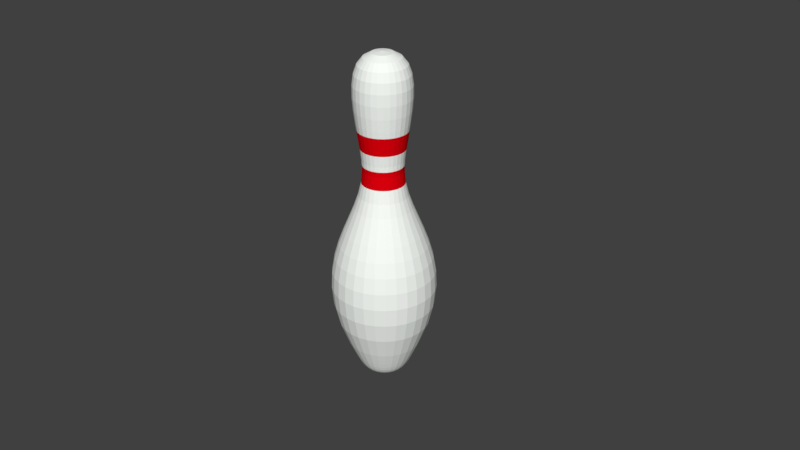 # Source: pin.blend  (saved by Blender 2.77.0; exported with 4.5.12 LTS)
import bpy
from mathutils import Matrix  # noqa: F401  (used for matrix-valued properties, if any)

bpy.ops.wm.read_factory_settings(use_empty=True)
scene = bpy.context.scene
scene.name = 'Scene'

# ---- collections
col_collection_11 = bpy.data.collections.new('Collection 11'); scene.collection.children.link(col_collection_11)

# ---- materials (node trees are filled in below, after node groups)
mat_pin = bpy.data.materials.new('Pin')
mat_pin.alpha_threshold = 0.0
mat_pin.use_transparent_shadow = False
mat_pin.diffuse_color = (0.9652, 1.0, 0.957, 1.0)
mat_pin.roughness = 0.5
mat_stripe = bpy.data.materials.new('Stripe')
mat_stripe.alpha_threshold = 0.0
mat_stripe.use_transparent_shadow = False
mat_stripe.diffuse_color = (0.8, 0.0, 0.004588, 1.0)
mat_stripe.roughness = 0.5

# ---- material node trees

# ---- world
world_world = bpy.data.worlds.new('World'); scene.world = world_world
world_world.color = (0.05088, 0.05088, 0.05088)
world_world.use_sun_shadow = False
world_world.sun_shadow_jitter_overblur = 0.0
world_world.cycles.sampling_method = 'MANUAL'

# ---- meshes
me_mesh = bpy.data.meshes.new('Mesh')
me_mesh.from_pydata([(0.0964, 1.891, -3.327e-07), (0.1847, 1.841, -3.136e-07), (0.2448, 1.764, -2.858e-07), (0.2808, 1.664, -2.523e-07), (0.2969, 1.546, -2.159e-07), (0.2973, 1.414, -1.794e-07), (0.2862, 1.274, -1.456e-07), (0.2676, 1.129, -1.174e-07), (0.2459, 0.9852, -9.748e-08), (0.2251, 0.8462, -8.875e-08), (0.2095, 0.717, -9.4e-08), (0.2158, 0.4522, -1.577e-07), (0.25, 0.3077, -1.919e-07), (0.2994, 0.1656, -2.194e-07), (0.3577, 0.02286, -2.406e-07), (0.4186, -0.1235, -2.561e-07), (0.4758, -0.2764, -2.665e-07), (0.523, -0.439, -2.723e-07), (0.5537, -0.6142, -2.742e-07), (0.5618, -0.8051, -2.727e-07), (0.5408, -1.015, -2.683e-07), (0.4844, -1.246, -2.616e-07), (0.3864, -1.502, -2.533e-07), (0.3465, -1.591, -2.512e-07), (0.3127, -1.665, -2.511e-07), (0.2834, -1.726, -2.522e-07), (0.2571, -1.775, -2.538e-07), (0.2323, -1.813, -2.552e-07), (0.2076, -1.842, -2.556e-07), (0.1814, -1.863, -2.544e-07), (0.1521, -1.877, -2.508e-07), (0.1185, -1.886, -2.441e-07), (0.07882, -1.89, -2.336e-07), (0.0317, -1.892, -2.186e-07), (0.09376, 1.891, 0.02511), (0.1802, 1.841, 0.04348), (0.2389, 1.764, 0.05597), (0.2742, 1.664, 0.06346), (0.2899, 1.546, 0.06681), (0.2903, 1.414, 0.06689), (0.2794, 1.274, 0.06456), (0.2612, 1.129, 0.06071), (0.24, 0.9852, 0.05619), (0.2197, 0.8462, 0.05187), (0.2044, 0.717, 0.04863), (0.1983, 0.6022, 0.04732), (0.2106, 0.4522, 0.04994), (0.244, 0.3077, 0.05704), (0.2923, 0.1656, 0.06731), (0.3494, 0.02286, 0.07944), (0.409, -0.1235, 0.09211), (0.4649, -0.2764, 0.104), (0.511, -0.439, 0.1138), (0.5411, -0.6142, 0.1202), (0.549, -0.8051, 0.1219), (0.5284, -1.015, 0.1175), (0.4733, -1.246, 0.1058), (0.3774, -1.502, 0.0854), (0.3384, -1.591, 0.07712), (0.3053, -1.665, 0.07008), (0.2767, -1.726, 0.06399), (0.251, -1.775, 0.05853), (0.2267, -1.813, 0.05338), (0.2025, -1.842, 0.04823), (0.1769, -1.863, 0.04277), (0.1483, -1.877, 0.0367), (0.1153, -1.886, 0.0297), (0.07656, -1.89, 0.02146), (0.03048, -1.892, 0.01166), (0.08595, 1.891, 0.04912), (0.1667, 1.841, 0.08506), (0.2216, 1.764, 0.1095), (0.2545, 1.664, 0.1241), (0.2692, 1.546, 0.1307), (0.2695, 1.414, 0.1308), (0.2593, 1.274, 0.1263), (0.2424, 1.129, 0.1188), (0.2225, 0.9852, 0.1099), (0.2035, 0.8462, 0.1015), (0.1893, 0.717, 0.09513), (0.1836, 0.6022, 0.09258), (0.195, 0.4522, 0.09769), (0.2263, 0.3077, 0.1116), (0.2714, 0.1656, 0.1317), (0.3247, 0.02286, 0.1554), (0.3803, -0.1235, 0.1802), (0.4326, -0.2764, 0.2035), (0.4757, -0.439, 0.2226), (0.5038, -0.6142, 0.2351), (0.5111, -0.8051, 0.2384), (0.4919, -1.015, 0.2299), (0.4404, -1.246, 0.2069), (0.3508, -1.502, 0.1671), (0.3145, -1.591, 0.1509), (0.2836, -1.665, 0.1371), (0.2568, -1.726, 0.1252), (0.2328, -1.775, 0.1145), (0.2101, -1.813, 0.1044), (0.1875, -1.842, 0.09435), (0.1636, -1.863, 0.08368), (0.1369, -1.877, 0.0718), (0.1061, -1.886, 0.0581), (0.0699, -1.89, 0.04197), (0.02685, -1.892, 0.02281), (0.07333, 1.891, 0.07099), (0.1448, 1.841, 0.1229), (0.1934, 1.764, 0.1582), (0.2225, 1.664, 0.1794), (0.2356, 1.546, 0.1889), (0.2359, 1.414, 0.1891), (0.2269, 1.274, 0.1825), (0.2118, 1.129, 0.1716), (0.1943, 0.9852, 0.1589), (0.1775, 0.8462, 0.1466), (0.1648, 0.717, 0.1375), (0.1598, 0.6022, 0.1338), (0.1699, 0.4522, 0.1412), (0.1976, 0.3077, 0.1613), (0.2375, 0.1656, 0.1903), (0.2847, 0.02286, 0.2246), (0.334, -0.1235, 0.2604), (0.3803, -0.2764, 0.294), (0.4184, -0.439, 0.3217), (0.4433, -0.6142, 0.3398), (0.4498, -0.8051, 0.3445), (0.4328, -1.015, 0.3322), (0.3872, -1.246, 0.2991), (0.3079, -1.502, 0.2414), (0.2757, -1.591, 0.218), (0.2483, -1.665, 0.1981), (0.2246, -1.726, 0.1809), (0.2034, -1.775, 0.1655), (0.1833, -1.813, 0.1509), (0.1633, -1.842, 0.1363), (0.1421, -1.863, 0.1209), (0.1184, -1.877, 0.1038), (0.09119, -1.886, 0.08396), (0.05911, -1.89, 0.06066), (0.02099, -1.892, 0.03296), (0.05644, 1.891, 0.08975), (0.1155, 1.841, 0.1554), (0.1558, 1.764, 0.2001), (0.1799, 1.664, 0.2268), (0.1906, 1.546, 0.2388), (0.1909, 1.414, 0.2391), (0.1834, 1.274, 0.2308), (0.171, 1.129, 0.217), (0.1565, 0.9852, 0.2008), (0.1426, 0.8462, 0.1854), (0.1321, 0.717, 0.1738), (0.1279, 0.6022, 0.1691), (0.1363, 0.4522, 0.1785), (0.1592, 0.3077, 0.2039), (0.1923, 0.1656, 0.2406), (0.2313, 0.02286, 0.2839), (0.2721, -0.1235, 0.3292), (0.3103, -0.2764, 0.3717), (0.3419, -0.439, 0.4068), (0.3625, -0.6142, 0.4296), (0.3678, -0.8051, 0.4356), (0.3538, -1.015, 0.42), (0.3161, -1.246, 0.3781), (0.2505, -1.502, 0.3052), (0.2238, -1.591, 0.2756), (0.2012, -1.665, 0.2505), (0.1816, -1.726, 0.2287), (0.164, -1.775, 0.2092), (0.1474, -1.813, 0.1908), (0.1308, -1.842, 0.1724), (0.1133, -1.863, 0.1529), (0.09374, -1.877, 0.1312), (0.07121, -1.886, 0.1062), (0.04467, -1.89, 0.07669), (0.01315, -1.892, 0.04168), (-0.02438, 1.908, -3.406e-07), (0.03601, 1.891, 0.1046), (0.08018, 1.841, 0.1811), (0.1102, 1.764, 0.2331), (0.1282, 1.664, 0.2643), (0.1363, 1.546, 0.2783), (0.1365, 1.414, 0.2786), (0.1309, 1.274, 0.2689), (0.1216, 1.129, 0.2529), (0.1107, 0.9852, 0.234), (0.1004, 0.8462, 0.2161), (0.09256, 0.717, 0.2025), (0.08943, 0.6022, 0.1971), (0.09572, 0.4522, 0.208), (0.1128, 0.3077, 0.2376), (0.1375, 0.1656, 0.2804), (0.1667, 0.02286, 0.3309), (0.1971, -0.1235, 0.3837), (0.2257, -0.2764, 0.4332), (0.2493, -0.439, 0.474), (0.2647, -0.6142, 0.5007), (0.2687, -0.8051, 0.5076), (0.2582, -1.015, 0.4894), (0.23, -1.246, 0.4406), (0.181, -1.502, 0.3557), (0.1611, -1.591, 0.3212), (0.1442, -1.665, 0.2919), (0.1295, -1.726, 0.2665), (0.1164, -1.775, 0.2438), (0.104, -1.813, 0.2223), (0.0916, -1.842, 0.2009), (0.07849, -1.863, 0.1782), (0.06389, -1.877, 0.1529), (0.04705, -1.886, 0.1237), (0.02722, -1.89, 0.08937), (0.003662, -1.892, 0.04857), (0.01294, 1.891, 0.1149), (0.04024, 1.841, 0.1989), (0.05881, 1.764, 0.256), (0.06994, 1.664, 0.2903), (0.07492, 1.546, 0.3056), (0.07503, 1.414, 0.306), (0.07158, 1.274, 0.2953), (0.06585, 1.129, 0.2777), (0.05913, 0.9852, 0.257), (0.05272, 0.8462, 0.2373), (0.0479, 0.717, 0.2224), (0.04596, 0.6022, 0.2165), (0.04984, 0.4522, 0.2284), (0.0604, 0.3077, 0.2609), (0.07567, 0.1656, 0.3079), (0.09369, 0.02286, 0.3634), (0.1125, -0.1235, 0.4213), (0.1302, -0.2764, 0.4757), (0.1448, -0.439, 0.5206), (0.1543, -0.6142, 0.5498), (0.1568, -0.8051, 0.5575), (0.1503, -1.015, 0.5375), (0.1328, -1.246, 0.4839), (0.1025, -1.502, 0.3906), (0.09024, -1.591, 0.3528), (0.07979, -1.665, 0.3206), (0.07073, -1.726, 0.2927), (0.06261, -1.775, 0.2677), (0.05495, -1.813, 0.2442), (0.0473, -1.842, 0.2206), (0.0392, -1.863, 0.1957), (0.03017, -1.877, 0.1679), (0.01976, -1.886, 0.1359), (0.007511, -1.89, 0.09815), (-0.007049, -1.892, 0.05334), (-0.01175, 1.891, 0.1201), (-0.00252, 1.841, 0.208), (0.003761, 1.764, 0.2677), (0.007525, 1.664, 0.3035), (0.009208, 1.546, 0.3196), (0.009248, 1.414, 0.3199), (0.008081, 1.274, 0.3088), (0.006143, 1.129, 0.2904), (0.00387, 0.9852, 0.2688), (0.0017, 0.8462, 0.2481), (6.848e-05, 0.717, 0.2326), (-0.0005875, 0.6022, 0.2264), (0.0007277, 0.4522, 0.2389), (0.004298, 0.3077, 0.2728), (0.009463, 0.1656, 0.322), (0.01556, 0.02286, 0.38), (0.02193, -0.1235, 0.4406), (0.02791, -0.2764, 0.4975), (0.03284, -0.439, 0.5444), (0.03605, -0.6142, 0.5749), (0.03689, -0.8051, 0.5829), (0.0347, -1.015, 0.5621), (0.0288, -1.246, 0.506), (0.01855, -1.502, 0.4085), (0.01439, -1.591, 0.3689), (0.01086, -1.665, 0.3352), (0.007794, -1.726, 0.3061), (0.005046, -1.775, 0.28), (0.002456, -1.813, 0.2553), (-0.0001314, -1.842, 0.2307), (-0.002873, -1.863, 0.2046), (-0.005926, -1.877, 0.1756), (-0.009447, -1.886, 0.1421), (-0.01359, -1.89, 0.1026), (-0.01852, -1.892, 0.05577), (-0.037, 1.891, 0.1201), (-0.04624, 1.841, 0.208), (-0.05252, 1.764, 0.2677), (-0.05628, 1.664, 0.3035), (-0.05797, 1.546, 0.3196), (-0.05801, 1.414, 0.3199), (-0.05684, 1.274, 0.3088), (-0.0549, 1.129, 0.2904), (-0.05263, 0.9852, 0.2688), (-0.05046, 0.8462, 0.2481), (-0.04883, 0.717, 0.2326), (-0.04817, 0.6022, 0.2264), (-0.04949, 0.4522, 0.2389), (-0.05306, 0.3077, 0.2728), (-0.05822, 0.1656, 0.322), (-0.06432, 0.02286, 0.38), (-0.07069, -0.1235, 0.4406), (-0.07667, -0.2764, 0.4975), (-0.08159, -0.439, 0.5444), (-0.08481, -0.6142, 0.5749), (-0.08565, -0.8051, 0.5829), (-0.08345, -1.015, 0.5621), (-0.07756, -1.246, 0.506), (-0.06731, -1.502, 0.4085), (-0.06315, -1.591, 0.3689), (-0.05961, -1.665, 0.3352), (-0.05655, -1.726, 0.3061), (-0.0538, -1.775, 0.28), (-0.05121, -1.813, 0.2553), (-0.04863, -1.842, 0.2307), (-0.04588, -1.863, 0.2046), (-0.04283, -1.877, 0.1756), (-0.03931, -1.886, 0.1421), (-0.03517, -1.89, 0.1026), (-0.03024, -1.892, 0.05577), (-0.0617, 1.891, 0.1149), (-0.089, 1.841, 0.1989), (-0.1076, 1.764, 0.256), (-0.1187, 1.664, 0.2903), (-0.1237, 1.546, 0.3056), (-0.1238, 1.414, 0.306), (-0.1203, 1.274, 0.2953), (-0.1146, 1.129, 0.2777), (-0.1079, 0.9852, 0.257), (-0.1015, 0.8462, 0.2373), (-0.09665, 0.717, 0.2224), (-0.09471, 0.6022, 0.2165), (-0.0986, 0.4522, 0.2284), (-0.1092, 0.3077, 0.2609), (-0.1244, 0.1656, 0.3079), (-0.1425, 0.02286, 0.3634), (-0.1613, -0.1235, 0.4213), (-0.179, -0.2764, 0.4757), (-0.1935, -0.439, 0.5206), (-0.203, -0.6142, 0.5498), (-0.2055, -0.8051, 0.5575), (-0.199, -1.015, 0.5375), (-0.1816, -1.246, 0.4839), (-0.1513, -1.502, 0.3906), (-0.139, -1.591, 0.3528), (-0.1285, -1.665, 0.3206), (-0.1195, -1.726, 0.2927), (-0.1114, -1.775, 0.2677), (-0.1037, -1.813, 0.2442), (-0.09606, -1.842, 0.2206), (-0.08795, -1.863, 0.1957), (-0.07893, -1.877, 0.1679), (-0.06852, -1.886, 0.1359), (-0.05627, -1.89, 0.09815), (-0.04171, -1.892, 0.05334), (-0.08477, 1.891, 0.1046), (-0.1289, 1.841, 0.1811), (-0.159, 1.764, 0.2331), (-0.177, 1.664, 0.2643), (-0.185, 1.546, 0.2783), (-0.1852, 1.414, 0.2786), (-0.1796, 1.274, 0.2689), (-0.1704, 1.129, 0.2529), (-0.1595, 0.9852, 0.234), (-0.1491, 0.8462, 0.2161), (-0.1413, 0.717, 0.2025), (-0.1382, 0.6022, 0.1971), (-0.1445, 0.4522, 0.208), (-0.1616, 0.3077, 0.2376), (-0.1863, 0.1656, 0.2804), (-0.2154, 0.02286, 0.3309), (-0.2459, -0.1235, 0.3837), (-0.2745, -0.2764, 0.4332), (-0.2981, -0.439, 0.474), (-0.3134, -0.6142, 0.5007), (-0.3175, -0.8051, 0.5076), (-0.307, -1.015, 0.4894), (-0.2788, -1.246, 0.4406), (-0.2297, -1.502, 0.3557), (-0.2098, -1.591, 0.3212), (-0.1929, -1.665, 0.2919), (-0.1783, -1.726, 0.2666), (-0.1651, -1.775, 0.2438), (-0.1527, -1.813, 0.2223), (-0.1404, -1.842, 0.2009), (-0.1272, -1.863, 0.1782), (-0.1126, -1.877, 0.1529), (-0.0958, -1.886, 0.1237), (-0.07598, -1.89, 0.08937), (-0.05242, -1.892, 0.04857), (-0.1052, 1.891, 0.08975), (-0.1643, 1.841, 0.1554), (-0.2045, 1.764, 0.2001), (-0.2286, 1.664, 0.2268), (-0.2394, 1.546, 0.2388), (-0.2396, 1.414, 0.2391), (-0.2322, 1.274, 0.2308), (-0.2198, 1.129, 0.217), (-0.2052, 0.9852, 0.2008), (-0.1913, 0.8462, 0.1854), (-0.1809, 0.717, 0.1738), (-0.1767, 0.6022, 0.1691), (-0.1851, 0.4522, 0.1785), (-0.208, 0.3077, 0.2039), (-0.241, 0.1656, 0.2406), (-0.28, 0.02286, 0.284), (-0.3208, -0.1235, 0.3292), (-0.3591, -0.2764, 0.3717), (-0.3906, -0.439, 0.4068), (-0.4112, -0.6142, 0.4296), (-0.4166, -0.8051, 0.4356), (-0.4025, -1.015, 0.42), (-0.3648, -1.246, 0.3781), (-0.2992, -1.502, 0.3052), (-0.2726, -1.591, 0.2756), (-0.2499, -1.665, 0.2505), (-0.2303, -1.726, 0.2287), (-0.2127, -1.775, 0.2092), (-0.1962, -1.813, 0.1908), (-0.1796, -1.842, 0.1724), (-0.162, -1.863, 0.1529), (-0.1425, -1.877, 0.1312), (-0.12, -1.886, 0.1062), (-0.09343, -1.89, 0.07669), (-0.0619, -1.892, 0.04168), (-0.1221, 1.891, 0.07099), (-0.1936, 1.841, 0.1229), (-0.2422, 1.764, 0.1582), (-0.2713, 1.664, 0.1794), (-0.2843, 1.546, 0.1889), (-0.2846, 1.414, 0.1891), (-0.2756, 1.274, 0.1825), (-0.2606, 1.129, 0.1716), (-0.243, 0.9852, 0.1589), (-0.2262, 0.8462, 0.1466), (-0.2136, 0.717, 0.1375), (-0.2085, 0.6022, 0.1338), (-0.2187, 0.4522, 0.1412), (-0.2463, 0.3077, 0.1613), (-0.2863, 0.1656, 0.1903), (-0.3335, 0.02286, 0.2246), (-0.3828, -0.1235, 0.2604), (-0.4291, -0.2764, 0.294), (-0.4672, -0.439, 0.3217), (-0.4921, -0.6142, 0.3398), (-0.4986, -0.8051, 0.3445), (-0.4816, -1.015, 0.3322), (-0.436, -1.246, 0.2991), (-0.3567, -1.502, 0.2414), (-0.3244, -1.591, 0.218), (-0.2971, -1.665, 0.1981), (-0.2734, -1.726, 0.1809), (-0.2521, -1.775, 0.1655), (-0.2321, -1.813, 0.1509), (-0.212, -1.842, 0.1363), (-0.1908, -1.863, 0.1209), (-0.1672, -1.877, 0.1038), (-0.1399, -1.886, 0.08396), (-0.1079, -1.89, 0.06066), (-0.06975, -1.892, 0.03296), (-0.1347, 1.891, 0.04912), (-0.2154, 1.841, 0.08506), (-0.2703, 1.764, 0.1095), (-0.3032, 1.664, 0.1241), (-0.3179, 1.546, 0.1307), (-0.3183, 1.414, 0.1308), (-0.3081, 1.274, 0.1263), (-0.2911, 1.129, 0.1188), (-0.2713, 0.9852, 0.1099), (-0.2523, 0.8462, 0.1015), (-0.238, 0.717, 0.09513), (-0.2323, 0.6022, 0.09258), (-0.2438, 0.4522, 0.09769), (-0.275, 0.3077, 0.1116), (-0.3201, 0.1656, 0.1317), (-0.3734, 0.02286, 0.1554), (-0.4291, -0.1235, 0.1802), (-0.4814, -0.2764, 0.2035), (-0.5244, -0.439, 0.2226), (-0.5525, -0.6142, 0.2351), (-0.5599, -0.8051, 0.2384), (-0.5407, -1.015, 0.2299), (-0.4892, -1.246, 0.2069), (-0.3996, -1.502, 0.1671), (-0.3632, -1.591, 0.1509), (-0.3323, -1.665, 0.1371), (-0.3056, -1.726, 0.1252), (-0.2815, -1.775, 0.1145), (-0.2589, -1.813, 0.1044), (-0.2363, -1.842, 0.09435), (-0.2123, -1.863, 0.08368), (-0.1856, -1.877, 0.0718), (-0.1549, -1.886, 0.0581), (-0.1187, -1.89, 0.04198), (-0.07561, -1.892, 0.02281), (-0.1425, 1.891, 0.02511), (-0.2289, 1.841, 0.04348), (-0.2877, 1.764, 0.05597), (-0.3229, 1.664, 0.06346), (-0.3387, 1.546, 0.06681), (-0.3391, 1.414, 0.06689), (-0.3281, 1.274, 0.06456), (-0.31, 1.129, 0.06071), (-0.2887, 0.9852, 0.05619), (-0.2684, 0.8462, 0.05187), (-0.2532, 0.717, 0.04863), (-0.247, 0.6022, 0.04732), (-0.2593, 0.4522, 0.04994), (-0.2927, 0.3077, 0.05704), (-0.3411, 0.1656, 0.06731), (-0.3981, 0.02286, 0.07944), (-0.4577, -0.1235, 0.09211), (-0.5137, -0.2764, 0.104), (-0.5598, -0.439, 0.1138), (-0.5899, -0.6142, 0.1202), (-0.5977, -0.8051, 0.1219), (-0.5772, -1.015, 0.1175), (-0.5221, -1.246, 0.1058), (-0.4261, -1.502, 0.0854), (-0.3872, -1.591, 0.07712), (-0.3541, -1.665, 0.07009), (-0.3254, -1.726, 0.06399), (-0.2997, -1.775, 0.05853), (-0.2755, -1.813, 0.05338), (-0.2513, -1.842, 0.04823), (-0.2256, -1.863, 0.04278), (-0.197, -1.877, 0.0367), (-0.1641, -1.886, 0.0297), (-0.1253, -1.89, 0.02146), (-0.07923, -1.892, 0.01166), (-0.1452, 1.891, -3.663e-07), (-0.2335, 1.841, -3.402e-07), (-0.2936, 1.764, -3.737e-07), (-0.3296, 1.664, -4.11e-07), (-0.3457, 1.546, -3.961e-07), (-0.3461, 1.414, -3.663e-07), (-0.3349, 1.274, -3.365e-07), (-0.3164, 1.129, -3.588e-07), (-0.2946, 0.9852, -2.918e-07), (-0.2739, 0.8462, -2.955e-07), (-0.2583, 0.717, -1.8e-07), (-0.252, 0.6022, -1.577e-07), (-0.2646, 0.4522, -5.709e-08), (-0.2987, 0.3077, 9.962e-09), (-0.3481, 0.1656, 1.105e-07), (-0.4065, 0.02286, 1.627e-07), (-0.4674, -0.1235, 1.627e-07), (-0.5246, -0.2764, 2.67e-07), (-0.5717, -0.439, 3.713e-07), (-0.6025, -0.6142, 3.043e-07), (-0.6105, -0.8051, 4.011e-07), (-0.5895, -1.015, 4.682e-07), (-0.5332, -1.246, 5.501e-07), (-0.4351, -1.502, 6.619e-07), (-0.3953, -1.591, 7.364e-07), (-0.3615, -1.665, 7.587e-07), (-0.3322, -1.726, 7.513e-07), (-0.3059, -1.775, 7.513e-07), (-0.2811, -1.813, 7.736e-07), (-0.2563, -1.842, 7.662e-07), (-0.2301, -1.863, 7.811e-07), (-0.2009, -1.877, 7.885e-07), (-0.1672, -1.886, 7.941e-07), (-0.1276, -1.89, 7.923e-07), (-0.08046, -1.892, 7.578e-07), (-0.1425, 1.891, -0.02511), (-0.2289, 1.841, -0.04348), (-0.2877, 1.764, -0.05597), (-0.3229, 1.664, -0.06346), (-0.3387, 1.546, -0.06681), (-0.3391, 1.414, -0.06689), (-0.3281, 1.274, -0.06456), (-0.31, 1.129, -0.06071), (-0.2887, 0.9852, -0.05619), (-0.2684, 0.8462, -0.05187), (-0.2532, 0.717, -0.04863), (-0.247, 0.6022, -0.04732), (-0.2593, 0.4522, -0.04994), (-0.2927, 0.3077, -0.05704), (-0.3411, 0.1656, -0.06731), (-0.3981, 0.02286, -0.07944), (-0.4577, -0.1235, -0.09211), (-0.5137, -0.2764, -0.104), (-0.5598, -0.439, -0.1138), (-0.5899, -0.6142, -0.1202), (-0.5977, -0.8051, -0.1219), (-0.5772, -1.015, -0.1175), (-0.5221, -1.246, -0.1058), (-0.4261, -1.502, -0.08539), (-0.3872, -1.591, -0.07711), (-0.3541, -1.665, -0.07008), (-0.3254, -1.726, -0.06399), (-0.2997, -1.775, -0.05853), (-0.2755, -1.813, -0.05337), (-0.2513, -1.842, -0.04823), (-0.2256, -1.863, -0.04277), (-0.197, -1.877, -0.0367), (-0.1641, -1.886, -0.0297), (-0.1253, -1.89, -0.02146), (-0.07923, -1.892, -0.01166), (-0.1347, 1.891, -0.04912), (-0.2154, 1.841, -0.08506), (-0.2703, 1.764, -0.1095), (-0.3032, 1.664, -0.1241), (-0.3179, 1.546, -0.1307), (-0.3183, 1.414, -0.1308), (-0.3081, 1.274, -0.1263), (-0.2911, 1.129, -0.1188), (-0.2713, 0.9852, -0.1099), (-0.2523, 0.8462, -0.1015), (-0.238, 0.717, -0.09513), (-0.2323, 0.6022, -0.09258), (-0.2438, 0.4522, -0.09769), (-0.275, 0.3077, -0.1116), (-0.3201, 0.1656, -0.1317), (-0.3734, 0.02286, -0.1554), (-0.4291, -0.1235, -0.1802), (-0.4814, -0.2764, -0.2035), (-0.5244, -0.439, -0.2226), (-0.5525, -0.6142, -0.2351), (-0.5599, -0.8051, -0.2384), (-0.5407, -1.015, -0.2299), (-0.4892, -1.246, -0.2069), (-0.3996, -1.502, -0.1671), (-0.3632, -1.591, -0.1509), (-0.3323, -1.665, -0.1371), (-0.3056, -1.726, -0.1252), (-0.2815, -1.775, -0.1145), (-0.2589, -1.813, -0.1044), (-0.2363, -1.842, -0.09435), (-0.2123, -1.863, -0.08368), (-0.1856, -1.877, -0.0718), (-0.1549, -1.886, -0.0581), (-0.1187, -1.89, -0.04197), (-0.07561, -1.892, -0.02281), (-0.1221, 1.891, -0.07099), (-0.1936, 1.841, -0.1229), (-0.2422, 1.764, -0.1582), (-0.2713, 1.664, -0.1794), (-0.2843, 1.546, -0.1889), (-0.2846, 1.414, -0.1891), (-0.2756, 1.274, -0.1825), (-0.2606, 1.129, -0.1716), (-0.243, 0.9852, -0.1589), (-0.2262, 0.8462, -0.1466), (-0.2136, 0.717, -0.1375), (-0.2085, 0.6022, -0.1338), (-0.2187, 0.4522, -0.1412), (-0.2463, 0.3077, -0.1613), (-0.2863, 0.1656, -0.1903), (-0.3335, 0.02286, -0.2246), (-0.3828, -0.1235, -0.2604), (-0.4291, -0.2764, -0.294), (-0.4672, -0.439, -0.3217), (-0.4921, -0.6142, -0.3398), (-0.4986, -0.8051, -0.3445), (-0.4816, -1.015, -0.3322), (-0.436, -1.246, -0.2991), (-0.3567, -1.502, -0.2414), (-0.3244, -1.591, -0.218), (-0.2971, -1.665, -0.1981), (-0.2734, -1.726, -0.1809), (-0.2521, -1.775, -0.1655), (-0.2321, -1.813, -0.1509), (-0.212, -1.842, -0.1363), (-0.1908, -1.863, -0.1209), (-0.1672, -1.877, -0.1038), (-0.1399, -1.886, -0.08396), (-0.1079, -1.89, -0.06066), (-0.06975, -1.892, -0.03296), (-0.1052, 1.891, -0.08975), (-0.1643, 1.841, -0.1554), (-0.2045, 1.764, -0.2001), (-0.2286, 1.664, -0.2268), (-0.2394, 1.546, -0.2388), (-0.2396, 1.414, -0.2391), (-0.2322, 1.274, -0.2308), (-0.2198, 1.129, -0.217), (-0.2052, 0.9852, -0.2008), (-0.1913, 0.8462, -0.1854), (-0.1809, 0.717, -0.1738), (-0.1767, 0.6022, -0.1691), (-0.1851, 0.4522, -0.1785), (-0.208, 0.3077, -0.2039), (-0.241, 0.1656, -0.2406), (-0.28, 0.02286, -0.2839), (-0.3208, -0.1235, -0.3292), (-0.3591, -0.2764, -0.3717), (-0.3906, -0.439, -0.4068), (-0.4112, -0.6142, -0.4296), (-0.4166, -0.8051, -0.4356), (-0.4025, -1.015, -0.42), (-0.3648, -1.246, -0.3781), (-0.2992, -1.502, -0.3052), (-0.2726, -1.591, -0.2756), (-0.2499, -1.665, -0.2505), (-0.2303, -1.726, -0.2287), (-0.2127, -1.775, -0.2092), (-0.1962, -1.813, -0.1908), (-0.1796, -1.842, -0.1724), (-0.162, -1.863, -0.1529), (-0.1425, -1.877, -0.1312), (-0.12, -1.886, -0.1062), (-0.09343, -1.89, -0.07669), (-0.06191, -1.892, -0.04168), (-0.08477, 1.891, -0.1046), (-0.1289, 1.841, -0.1811), (-0.159, 1.764, -0.2331), (-0.177, 1.664, -0.2643), (-0.185, 1.546, -0.2783), (-0.1852, 1.414, -0.2786), (-0.1796, 1.274, -0.2689), (-0.1704, 1.129, -0.2529), (-0.1595, 0.9852, -0.234), (-0.1491, 0.8462, -0.2161), (-0.1413, 0.717, -0.2025), (-0.1382, 0.6022, -0.1971), (-0.1445, 0.4522, -0.208), (-0.1616, 0.3077, -0.2376), (-0.1863, 0.1656, -0.2804), (-0.2154, 0.02286, -0.3309), (-0.2459, -0.1235, -0.3837), (-0.2745, -0.2764, -0.4332), (-0.2981, -0.439, -0.474), (-0.3134, -0.6142, -0.5007), (-0.3175, -0.8051, -0.5076), (-0.307, -1.015, -0.4894), (-0.2788, -1.246, -0.4406), (-0.2297, -1.502, -0.3557), (-0.2098, -1.591, -0.3212), (-0.1929, -1.665, -0.2919), (-0.1783, -1.726, -0.2665), (-0.1651, -1.775, -0.2438), (-0.1527, -1.813, -0.2223), (-0.1404, -1.842, -0.2009), (-0.1272, -1.863, -0.1782), (-0.1126, -1.877, -0.1529), (-0.0958, -1.886, -0.1237), (-0.07598, -1.89, -0.08937), (-0.05242, -1.892, -0.04857), (-0.0617, 1.891, -0.1149), (-0.089, 1.841, -0.1989), (-0.1076, 1.764, -0.256), (-0.1187, 1.664, -0.2903), (-0.1237, 1.546, -0.3056), (-0.1238, 1.414, -0.306), (-0.1203, 1.274, -0.2953), (-0.1146, 1.129, -0.2777), (-0.1079, 0.9852, -0.257), (-0.1015, 0.8462, -0.2373), (-0.09665, 0.717, -0.2224), (-0.09471, 0.6022, -0.2165), (-0.0986, 0.4522, -0.2284), (-0.1092, 0.3077, -0.2609), (-0.1244, 0.1656, -0.3079), (-0.1425, 0.02286, -0.3634), (-0.1613, -0.1235, -0.4213), (-0.179, -0.2764, -0.4757), (-0.1935, -0.439, -0.5206), (-0.203, -0.6142, -0.5498), (-0.2055, -0.8051, -0.5575), (-0.199, -1.015, -0.5375), (-0.1816, -1.246, -0.4839), (-0.1513, -1.502, -0.3906), (-0.139, -1.591, -0.3528), (-0.1285, -1.665, -0.3206), (-0.1195, -1.726, -0.2927), (-0.1114, -1.775, -0.2677), (-0.1037, -1.813, -0.2442), (-0.09606, -1.842, -0.2206), (-0.08796, -1.863, -0.1957), (-0.07893, -1.877, -0.1679), (-0.06852, -1.886, -0.1359), (-0.05627, -1.89, -0.09815), (-0.04171, -1.892, -0.05334), (-0.037, 1.891, -0.1201), (-0.04624, 1.841, -0.208), (-0.05252, 1.764, -0.2677), (-0.05628, 1.664, -0.3035), (-0.05797, 1.546, -0.3196), (-0.05801, 1.414, -0.3199), (-0.05684, 1.274, -0.3088), (-0.0549, 1.129, -0.2904), (-0.05263, 0.9852, -0.2688), (-0.05046, 0.8462, -0.2481), (-0.04883, 0.717, -0.2326), (-0.04817, 0.6022, -0.2264), (-0.04949, 0.4522, -0.2389), (-0.05306, 0.3077, -0.2728), (-0.05822, 0.1656, -0.322), (-0.06432, 0.02286, -0.38), (-0.07069, -0.1235, -0.4406), (-0.07667, -0.2764, -0.4975), (-0.08159, -0.439, -0.5444), (-0.08481, -0.6142, -0.5749), (-0.08565, -0.8051, -0.5829), (-0.08345, -1.015, -0.5621), (-0.07756, -1.246, -0.506), (-0.06731, -1.502, -0.4085), (-0.06315, -1.591, -0.3689), (-0.05961, -1.665, -0.3352), (-0.05655, -1.726, -0.3061), (-0.0538, -1.775, -0.28), (-0.05121, -1.813, -0.2553), (-0.04863, -1.842, -0.2307), (-0.04588, -1.863, -0.2046), (-0.04283, -1.877, -0.1756), (-0.03931, -1.886, -0.1421), (-0.03517, -1.89, -0.1026), (-0.03024, -1.892, -0.05577), (-0.01175, 1.891, -0.1201), (-0.00252, 1.841, -0.208), (0.003761, 1.764, -0.2677), (0.007525, 1.664, -0.3035), (0.009209, 1.546, -0.3196), (0.009248, 1.414, -0.3199), (0.008081, 1.274, -0.3088), (0.006143, 1.129, -0.2904), (0.00387, 0.9852, -0.2688), (0.0017, 0.8462, -0.2481), (6.857e-05, 0.717, -0.2326), (-0.0005875, 0.6022, -0.2264), (0.0007276, 0.4522, -0.2389), (0.004298, 0.3077, -0.2728), (0.009463, 0.1656, -0.322), (0.01556, 0.02286, -0.38), (0.02193, -0.1235, -0.4406), (0.02791, -0.2764, -0.4975), (0.03284, -0.439, -0.5444), (0.03605, -0.6142, -0.5749), (0.03689, -0.8051, -0.5829), (0.0347, -1.015, -0.5621), (0.0288, -1.246, -0.506), (0.01855, -1.502, -0.4085), (0.01439, -1.591, -0.3689), (0.01086, -1.665, -0.3352), (0.007793, -1.726, -0.3061), (0.005045, -1.775, -0.28), (0.002455, -1.813, -0.2553), (-0.0001324, -1.842, -0.2307), (-0.002874, -1.863, -0.2046), (-0.005927, -1.877, -0.1756), (-0.009448, -1.886, -0.1421), (-0.01359, -1.89, -0.1026), (-0.01852, -1.892, -0.05577), (0.01294, 1.891, -0.1149), (0.04024, 1.841, -0.1989), (0.05881, 1.764, -0.256), (0.06994, 1.664, -0.2903), (0.07492, 1.546, -0.3056), (0.07503, 1.414, -0.306), (0.07158, 1.274, -0.2953), (0.06585, 1.129, -0.2777), (0.05913, 0.9852, -0.257), (0.05272, 0.8462, -0.2373), (0.0479, 0.717, -0.2224), (0.04596, 0.6022, -0.2165), (0.04984, 0.4522, -0.2284), (0.0604, 0.3077, -0.2609), (0.07567, 0.1656, -0.3079), (0.09369, 0.02286, -0.3634), (0.1125, -0.1235, -0.4213), (0.1302, -0.2764, -0.4757), (0.1448, -0.439, -0.5206), (0.1543, -0.6142, -0.5498), (0.1568, -0.8051, -0.5575), (0.1503, -1.015, -0.5375), (0.1328, -1.246, -0.4839), (0.1025, -1.502, -0.3906), (0.09024, -1.591, -0.3528), (0.07979, -1.665, -0.3206), (0.07073, -1.726, -0.2927), (0.06261, -1.775, -0.2677), (0.05495, -1.813, -0.2442), (0.0473, -1.842, -0.2206), (0.0392, -1.863, -0.1957), (0.03017, -1.877, -0.1679), (0.01976, -1.886, -0.1359), (0.00751, -1.89, -0.09815), (-0.007049, -1.892, -0.05334), (0.03601, 1.891, -0.1046), (0.08018, 1.841, -0.1811), (0.1102, 1.764, -0.2331), (0.1282, 1.664, -0.2643), (0.1363, 1.546, -0.2783), (0.1365, 1.414, -0.2786), (0.1309, 1.274, -0.2689), (0.1216, 1.129, -0.2529), (0.1107, 0.9852, -0.234), (0.1004, 0.8462, -0.2161), (0.09256, 0.717, -0.2025), (0.08943, 0.6022, -0.1971), (0.09572, 0.4522, -0.208), (0.1128, 0.3077, -0.2376), (0.1375, 0.1656, -0.2804), (0.1667, 0.02286, -0.3309), (0.1971, -0.1235, -0.3837), (0.2257, -0.2764, -0.4332), (0.2493, -0.439, -0.474), (0.2647, -0.6142, -0.5007), (0.2687, -0.8051, -0.5076), (0.2582, -1.015, -0.4894), (0.23, -1.246, -0.4406), (0.181, -1.502, -0.3557), (0.1611, -1.591, -0.3212), (0.1442, -1.665, -0.2919), (0.1295, -1.726, -0.2665), (0.1164, -1.775, -0.2438), (0.104, -1.813, -0.2223), (0.0916, -1.842, -0.2009), (0.07849, -1.863, -0.1782), (0.06388, -1.877, -0.1529), (0.04704, -1.886, -0.1237), (0.02722, -1.89, -0.08937), (0.003661, -1.892, -0.04857), (0.05644, 1.891, -0.08975), (0.1155, 1.841, -0.1554), (0.1558, 1.764, -0.2001), (0.1799, 1.664, -0.2268), (0.1906, 1.546, -0.2388), (0.1909, 1.414, -0.2391), (0.1834, 1.274, -0.2308), (0.171, 1.129, -0.217), (0.1565, 0.9852, -0.2008), (0.1426, 0.8462, -0.1854), (0.1321, 0.717, -0.1738), (0.1279, 0.6022, -0.1691), (0.1363, 0.4522, -0.1785), (0.1592, 0.3077, -0.2039), (0.1923, 0.1656, -0.2406), (0.2313, 0.02286, -0.284), (0.2721, -0.1235, -0.3292), (0.3103, -0.2764, -0.3717), (0.3419, -0.439, -0.4068), (0.3625, -0.6142, -0.4296), (0.3678, -0.8051, -0.4356), (0.3538, -1.015, -0.42), (0.3161, -1.246, -0.3781), (0.2505, -1.502, -0.3052), (0.2238, -1.591, -0.2756), (0.2012, -1.665, -0.2505), (0.1816, -1.726, -0.2287), (0.164, -1.775, -0.2092), (0.1474, -1.813, -0.1908), (0.1308, -1.842, -0.1724), (0.1133, -1.863, -0.1529), (0.09374, -1.877, -0.1312), (0.0712, -1.886, -0.1062), (0.04467, -1.89, -0.07669), (0.01315, -1.892, -0.04168), (0.07333, 1.891, -0.07099), (0.1448, 1.841, -0.1229), (0.1934, 1.764, -0.1582), (0.2225, 1.664, -0.1794), (0.2356, 1.546, -0.1889), (0.2359, 1.414, -0.1891), (0.2269, 1.274, -0.1825), (0.2118, 1.129, -0.1716), (0.1943, 0.9852, -0.1589), (0.1775, 0.8462, -0.1466), (0.1648, 0.717, -0.1375), (0.1598, 0.6022, -0.1338), (0.1699, 0.4522, -0.1412), (0.1976, 0.3077, -0.1613), (0.2375, 0.1656, -0.1903), (0.2847, 0.02286, -0.2246), (0.334, -0.1235, -0.2604), (0.3803, -0.2764, -0.294), (0.4184, -0.439, -0.3217), (0.4433, -0.6142, -0.3398), (0.4498, -0.8051, -0.3445), (0.4328, -1.015, -0.3322), (0.3872, -1.246, -0.2991), (0.3079, -1.502, -0.2414), (0.2757, -1.591, -0.218), (0.2483, -1.665, -0.1981), (0.2246, -1.726, -0.1809), (0.2034, -1.775, -0.1655), (0.1833, -1.813, -0.1509), (0.1633, -1.842, -0.1363), (0.1421, -1.863, -0.1209), (0.1184, -1.877, -0.1038), (0.09119, -1.886, -0.08396), (0.05911, -1.89, -0.06066), (0.02099, -1.892, -0.03296), (-0.02438, -1.892, -1.072e-07), (0.08595, 1.891, -0.04912), (0.1667, 1.841, -0.08506), (0.2216, 1.764, -0.1095), (0.2545, 1.664, -0.1241), (0.2692, 1.546, -0.1307), (0.2695, 1.414, -0.1308), (0.2593, 1.274, -0.1263), (0.2424, 1.129, -0.1188), (0.2225, 0.9852, -0.1099), (0.2035, 0.8462, -0.1015), (0.1893, 0.717, -0.09513), (0.1836, 0.6022, -0.09258), (0.195, 0.4522, -0.09769), (0.2263, 0.3077, -0.1116), (0.2714, 0.1656, -0.1317), (0.3247, 0.02286, -0.1554), (0.3803, -0.1235, -0.1802), (0.4326, -0.2764, -0.2035), (0.4757, -0.439, -0.2226), (0.5038, -0.6142, -0.2351), (0.5111, -0.8051, -0.2384), (0.4919, -1.015, -0.2299), (0.4404, -1.246, -0.2069), (0.3508, -1.502, -0.1671), (0.3145, -1.591, -0.1509), (0.2836, -1.665, -0.1371), (0.2568, -1.726, -0.1252), (0.2328, -1.775, -0.1145), (0.2101, -1.813, -0.1044), (0.1875, -1.842, -0.09435), (0.1636, -1.863, -0.08368), (0.1369, -1.877, -0.0718), (0.1061, -1.886, -0.0581), (0.0699, -1.89, -0.04197), (0.02685, -1.892, -0.02281), (0.09376, 1.891, -0.02511), (0.1802, 1.841, -0.04348), (0.2389, 1.764, -0.05597), (0.2742, 1.664, -0.06346), (0.2899, 1.546, -0.06681), (0.2903, 1.414, -0.06689), (0.2794, 1.274, -0.06456), (0.2612, 1.129, -0.06071), (0.24, 0.9852, -0.05619), (0.2197, 0.8462, -0.05187), (0.2044, 0.717, -0.04863), (0.1983, 0.6022, -0.04732), (0.2106, 0.4522, -0.04994), (0.244, 0.3077, -0.05704), (0.2923, 0.1656, -0.06731), (0.3494, 0.02286, -0.07944), (0.409, -0.1235, -0.09211), (0.4649, -0.2764, -0.104), (0.511, -0.439, -0.1138), (0.5411, -0.6142, -0.1202), (0.549, -0.8051, -0.1219), (0.5284, -1.015, -0.1175), (0.4733, -1.246, -0.1058), (0.3774, -1.502, -0.0854), (0.3384, -1.591, -0.07712), (0.3053, -1.665, -0.07009), (0.2767, -1.726, -0.06399), (0.251, -1.775, -0.05853), (0.2267, -1.813, -0.05338), (0.2025, -1.842, -0.04823), (0.1769, -1.863, -0.04277), (0.1483, -1.877, -0.0367), (0.1153, -1.886, -0.0297), (0.07656, -1.89, -0.02146), (0.03048, -1.892, -0.01166), (0.2032, 0.6022, -1.055e-07), (0.2013, 0.6596, 0.04797), (0.2044, 0.5272, 0.04863), (0.2069, 0.717, 0.02431), (0.2132, 0.4522, 0.02497), (0.1864, 0.6596, 0.09385), (0.1893, 0.5272, 0.09514), (0.1968, 0.717, 0.07188), (0.1909, 0.6022, 0.06995), (0.2028, 0.4522, 0.07382), (0.1623, 0.6596, 0.1356), (0.1648, 0.5272, 0.1375), (0.1771, 0.717, 0.1163), (0.1717, 0.6022, 0.1132), (0.1825, 0.4522, 0.1194), (0.13, 0.6596, 0.1715), (0.1321, 0.5272, 0.1738), (0.1485, 0.717, 0.1556), (0.1438, 0.6022, 0.1515), (0.1531, 0.4522, 0.1598), (0.09099, 0.6596, 0.1998), (0.09257, 0.5272, 0.2026), (0.1123, 0.717, 0.1882), (0.1087, 0.6022, 0.1831), (0.116, 0.4522, 0.1933), (0.04693, 0.6596, 0.2195), (0.0479, 0.5272, 0.2225), (0.07023, 0.717, 0.2125), (0.06769, 0.6022, 0.2068), (0.07278, 0.4522, 0.2182), (-0.0002595, 0.6596, 0.2295), (7.009e-05, 0.5272, 0.2326), (0.02398, 0.717, 0.2275), (0.02268, 0.6022, 0.2214), (0.02529, 0.4522, 0.2337), (-0.0485, 0.6596, 0.2295), (-0.04883, 0.5272, 0.2326), (-0.02438, 0.6022, 0.2264), (-0.02438, 0.717, 0.2326), (-0.02438, 0.4522, 0.2389), (-0.09568, 0.6596, 0.2195), (-0.09666, 0.5272, 0.2225), (-0.07274, 0.717, 0.2275), (-0.07144, 0.6022, 0.2214), (-0.07404, 0.4522, 0.2337), (-0.1398, 0.6596, 0.1998), (-0.1413, 0.5272, 0.2026), (-0.1215, 0.4522, 0.2182), (-0.119, 0.717, 0.2125), (-0.1164, 0.6022, 0.2068), (-0.1788, 0.6596, 0.1715), (-0.1809, 0.5272, 0.1738), (-0.1611, 0.717, 0.1882), (-0.1574, 0.6022, 0.1831), (-0.1648, 0.4522, 0.1933), (-0.2111, 0.6596, 0.1356), (-0.2136, 0.5272, 0.1375), (-0.1972, 0.717, 0.1556), (-0.1926, 0.6022, 0.1515), (-0.2019, 0.4522, 0.1598), (-0.2352, 0.6596, 0.09385), (-0.2381, 0.5272, 0.09514), (-0.2258, 0.717, 0.1163), (-0.2204, 0.6022, 0.1132), (-0.2312, 0.4522, 0.1194), (-0.2501, 0.6596, 0.04797), (-0.2532, 0.5272, 0.04863), (-0.2456, 0.717, 0.07188), (-0.2397, 0.6022, 0.06995), (-0.2516, 0.4522, 0.07382), (-0.2551, 0.6596, -1.689e-07), (-0.2583, 0.5272, -1.074e-07), (-0.2557, 0.717, 0.02431), (-0.2495, 0.6022, 0.02366), (-0.2619, 0.4522, 0.02497), (-0.2501, 0.6596, -0.04798), (-0.2532, 0.5272, -0.04863), (-0.2557, 0.717, -0.02431), (-0.2495, 0.6022, -0.02366), (-0.2619, 0.4522, -0.02497), (-0.2352, 0.6596, -0.09385), (-0.2381, 0.5272, -0.09514), (-0.2397, 0.6022, -0.06995), (-0.2456, 0.717, -0.07188), (-0.2516, 0.4522, -0.07382), (-0.2111, 0.6596, -0.1356), (-0.2136, 0.5272, -0.1375), (-0.2258, 0.717, -0.1163), (-0.2204, 0.6022, -0.1132), (-0.2312, 0.4522, -0.1194), (-0.1788, 0.6596, -0.1715), (-0.1809, 0.5272, -0.1738), (-0.2019, 0.4522, -0.1598), (-0.1926, 0.6022, -0.1515), (-0.1972, 0.717, -0.1556), (-0.1398, 0.6596, -0.1998), (-0.1413, 0.5272, -0.2026), (-0.1611, 0.717, -0.1882), (-0.1574, 0.6022, -0.1831), (-0.1648, 0.4522, -0.1933), (-0.09568, 0.6596, -0.2195), (-0.09666, 0.5272, -0.2225), (-0.119, 0.717, -0.2125), (-0.1164, 0.6022, -0.2068), (-0.1215, 0.4522, -0.2182), (-0.0485, 0.6596, -0.2295), (-0.04883, 0.5272, -0.2326), (-0.07274, 0.717, -0.2275), (-0.07144, 0.6022, -0.2214), (-0.07404, 0.4522, -0.2337), (-0.0002594, 0.6596, -0.2295), (7.007e-05, 0.5272, -0.2326), (-0.02438, 0.717, -0.2326), (-0.02438, 0.6022, -0.2264), (-0.02438, 0.4522, -0.2389), (0.04693, 0.6596, -0.2195), (0.0479, 0.5272, -0.2225), (0.02398, 0.717, -0.2275), (0.02268, 0.6022, -0.2214), (0.02529, 0.4522, -0.2337), (0.09099, 0.6596, -0.1998), (0.09257, 0.5272, -0.2026), (0.07023, 0.717, -0.2125), (0.06769, 0.6022, -0.2068), (0.07278, 0.4522, -0.2182), (0.13, 0.6596, -0.1715), (0.1321, 0.5272, -0.1738), (0.1123, 0.717, -0.1882), (0.1087, 0.6022, -0.1831), (0.116, 0.4522, -0.1933), (0.1623, 0.6596, -0.1356), (0.1648, 0.5272, -0.1375), (0.1485, 0.717, -0.1556), (0.1438, 0.6022, -0.1515), (0.1531, 0.4522, -0.1598), (0.1864, 0.6596, -0.09385), (0.1893, 0.5272, -0.09514), (0.1717, 0.6022, -0.1132), (0.1771, 0.717, -0.1163), (0.1825, 0.4522, -0.1194), (0.2013, 0.6596, -0.04797), (0.2044, 0.5272, -0.04863), (0.1968, 0.717, -0.07188), (0.1909, 0.6022, -0.06995), (0.2028, 0.4522, -0.07382), (0.2007, 0.6022, -0.02366), (0.2064, 0.6596, -9.976e-08), (0.2095, 0.5272, -1.316e-07), (0.2007, 0.6022, 0.02366), (0.2132, 0.4522, -0.02497), (0.2069, 0.717, -0.02431), (0.2038, 0.6596, -0.02399), (0.207, 0.5272, -0.02432), (0.1969, 0.5272, -0.07188), (0.1939, 0.6596, -0.07091), (0.1771, 0.5272, -0.1163), (0.1744, 0.6596, -0.1147), (0.1485, 0.5272, -0.1557), (0.1462, 0.6596, -0.1536), (0.1124, 0.5272, -0.1882), (0.1105, 0.6596, -0.1857), (0.07024, 0.5272, -0.2125), (0.06896, 0.6596, -0.2096), (0.02398, 0.5272, -0.2275), (0.02333, 0.6596, -0.2245), (-0.02438, 0.5272, -0.2326), (-0.02438, 0.6596, -0.2295), (-0.07274, 0.5272, -0.2275), (-0.07209, 0.6596, -0.2245), (-0.119, 0.5272, -0.2125), (-0.1177, 0.6596, -0.2096), (-0.1611, 0.5272, -0.1882), (-0.1593, 0.6596, -0.1857), (-0.1949, 0.6596, -0.1536), (-0.1972, 0.5272, -0.1557), (-0.2258, 0.5272, -0.1163), (-0.2231, 0.6596, -0.1147), (-0.2456, 0.5272, -0.07188), (-0.2426, 0.6596, -0.07091), (-0.2557, 0.5272, -0.02432), (-0.2526, 0.6596, -0.02399), (-0.2557, 0.5272, 0.02432), (-0.2526, 0.6596, 0.02399), (-0.2456, 0.5272, 0.07188), (-0.2426, 0.6596, 0.07091), (-0.2258, 0.5272, 0.1163), (-0.2231, 0.6596, 0.1147), (-0.1972, 0.5272, 0.1557), (-0.1949, 0.6596, 0.1536), (-0.1611, 0.5272, 0.1882), (-0.1593, 0.6596, 0.1857), (-0.119, 0.5272, 0.2125), (-0.1177, 0.6596, 0.2096), (-0.07274, 0.5272, 0.2275), (-0.07209, 0.6596, 0.2245), (-0.02438, 0.5272, 0.2326), (-0.02438, 0.6596, 0.2295), (0.02398, 0.5272, 0.2275), (0.02333, 0.6596, 0.2245), (0.07024, 0.5272, 0.2125), (0.06896, 0.6596, 0.2096), (0.1124, 0.5272, 0.1882), (0.1105, 0.6596, 0.1857), (0.1485, 0.5272, 0.1557), (0.1462, 0.6596, 0.1536), (0.1771, 0.5272, 0.1163), (0.1744, 0.6596, 0.1147), (0.1969, 0.5272, 0.07188), (0.1939, 0.6596, 0.07091), (0.207, 0.5272, 0.02432), (0.2038, 0.6596, 0.02399), (0.2567, 1.057, -1.074e-07), (0.2355, 0.9157, -9.312e-08), (0.2506, 1.057, 0.05845), (0.2298, 0.9157, 0.05403), (0.2644, 1.129, 0.03035), (0.2429, 0.9852, 0.02809), (0.2224, 0.8462, 0.02594), (0.2324, 1.057, 0.1143), (0.213, 0.9157, 0.1057), (0.2518, 1.129, 0.08974), (0.2312, 0.9852, 0.08306), (0.2116, 0.8462, 0.07667), (0.2031, 1.057, 0.1652), (0.1859, 0.9157, 0.1527), (0.2271, 1.129, 0.1452), (0.2084, 0.9852, 0.1344), (0.1905, 0.8462, 0.1241), (0.1637, 1.057, 0.2089), (0.1495, 0.9157, 0.1931), (0.1754, 0.9852, 0.1798), (0.1914, 1.129, 0.1943), (0.16, 0.8462, 0.166), (0.1162, 1.057, 0.2435), (0.1056, 0.9157, 0.2251), (0.1463, 1.129, 0.2349), (0.1336, 0.9852, 0.2174), (0.1215, 0.8462, 0.2007), (0.06249, 1.057, 0.2674), (0.05593, 0.9157, 0.2472), (0.07654, 0.8462, 0.2267), (0.09373, 1.129, 0.2653), (0.08494, 0.9852, 0.2455), (0.005006, 1.057, 0.2796), (0.002785, 0.9157, 0.2584), (0.036, 1.129, 0.284), (0.0315, 0.9852, 0.2629), (0.02721, 0.8462, 0.2427), (-0.05376, 1.057, 0.2796), (-0.05154, 0.9157, 0.2584), (-0.02438, 1.129, 0.2904), (-0.02438, 0.9852, 0.2688), (-0.02438, 0.8462, 0.2481), (-0.1113, 1.057, 0.2674), (-0.1047, 0.9157, 0.2472), (-0.08476, 1.129, 0.284), (-0.08026, 0.9852, 0.2629), (-0.07597, 0.8462, 0.2427), (-0.1649, 1.057, 0.2435), (-0.1543, 0.9157, 0.2251), (-0.1425, 1.129, 0.2653), (-0.1337, 0.9852, 0.2455), (-0.1253, 0.8462, 0.2267), (-0.2125, 1.057, 0.2089), (-0.1983, 0.9157, 0.1931), (-0.1951, 1.129, 0.2349), (-0.1824, 0.9852, 0.2174), (-0.1702, 0.8462, 0.2007), (-0.2518, 1.057, 0.1652), (-0.2346, 0.9157, 0.1527), (-0.2402, 1.129, 0.1943), (-0.2241, 0.9852, 0.1798), (-0.2088, 0.8462, 0.166), (-0.2812, 1.057, 0.1143), (-0.2618, 0.9157, 0.1057), (-0.2571, 0.9852, 0.1344), (-0.2759, 1.129, 0.1452), (-0.2393, 0.8462, 0.1241), (-0.2994, 1.057, 0.05845), (-0.2786, 0.9157, 0.05403), (-0.3006, 1.129, 0.08974), (-0.28, 0.9852, 0.08306), (-0.2604, 0.8462, 0.07667), (-0.3055, 1.057, -3.253e-07), (-0.2843, 0.9157, -2.936e-07), (-0.2711, 0.8462, 0.02594), (-0.2917, 0.9852, 0.02809), (-0.3132, 1.129, 0.03035), (-0.2994, 1.057, -0.05845), (-0.2786, 0.9157, -0.05403), (-0.3132, 1.129, -0.03035), (-0.2917, 0.9852, -0.02809), (-0.2711, 0.8462, -0.02594), (-0.2812, 1.057, -0.1143), (-0.2618, 0.9157, -0.1057), (-0.3006, 1.129, -0.08974), (-0.28, 0.9852, -0.08306), (-0.2604, 0.8462, -0.07668), (-0.2518, 1.057, -0.1652), (-0.2346, 0.9157, -0.1527), (-0.2759, 1.129, -0.1452), (-0.2571, 0.9852, -0.1344), (-0.2393, 0.8462, -0.1241), (-0.2125, 1.057, -0.2089), (-0.1983, 0.9157, -0.1931), (-0.2402, 1.129, -0.1943), (-0.2241, 0.9852, -0.1798), (-0.2088, 0.8462, -0.166), (-0.1649, 1.057, -0.2435), (-0.1543, 0.9157, -0.2251), (-0.1951, 1.129, -0.2349), (-0.1824, 0.9852, -0.2174), (-0.1702, 0.8462, -0.2007), (-0.1113, 1.057, -0.2674), (-0.1047, 0.9157, -0.2472), (-0.1425, 1.129, -0.2653), (-0.1337, 0.9852, -0.2455), (-0.1253, 0.8462, -0.2267), (-0.05376, 1.057, -0.2796), (-0.05154, 0.9157, -0.2584), (-0.08026, 0.9852, -0.2629), (-0.08476, 1.129, -0.284), (-0.07597, 0.8462, -0.2427), (0.005007, 1.057, -0.2796), (0.002785, 0.9157, -0.2584), (-0.02438, 1.129, -0.2904), (-0.02438, 0.9852, -0.2688), (-0.02438, 0.8462, -0.2481), (0.06249, 1.057, -0.2674), (0.05593, 0.9157, -0.2472), (0.0315, 0.9852, -0.2629), (0.036, 1.129, -0.284), (0.02721, 0.8462, -0.2427), (0.1162, 1.057, -0.2435), (0.1056, 0.9157, -0.2251), (0.09374, 1.129, -0.2653), (0.08494, 0.9852, -0.2455), (0.07654, 0.8462, -0.2267), (0.1637, 1.057, -0.2089), (0.1495, 0.9157, -0.1931), (0.1215, 0.8462, -0.2007), (0.1336, 0.9852, -0.2174), (0.1463, 1.129, -0.2349), (0.2031, 1.057, -0.1652), (0.1859, 0.9157, -0.1527), (0.1914, 1.129, -0.1943), (0.1754, 0.9852, -0.1798), (0.16, 0.8462, -0.166), (0.2324, 1.057, -0.1143), (0.213, 0.9157, -0.1057), (0.2271, 1.129, -0.1452), (0.2084, 0.9852, -0.1344), (0.1905, 0.8462, -0.1241), (0.2506, 1.057, -0.05845), (0.2298, 0.9157, -0.05403), (0.2518, 1.129, -0.08974), (0.2312, 0.9852, -0.08306), (0.2116, 0.8462, -0.07667), (0.2644, 1.129, -0.03035), (0.2429, 0.9852, -0.02809), (0.2224, 0.8462, -0.02594), (0.2327, 0.9157, -0.02702), (0.2537, 1.057, -0.02922), (0.2214, 0.9157, -0.07987), (0.2415, 1.057, -0.0864), (0.1994, 0.9157, -0.1292), (0.2177, 1.057, -0.1398), (0.1677, 0.9157, -0.1729), (0.1834, 1.057, -0.1871), (0.14, 1.057, -0.2262), (0.1275, 0.9157, -0.2091), (0.08074, 0.9157, -0.2361), (0.08934, 1.057, -0.2554), (0.02936, 0.9157, -0.2528), (0.03375, 1.057, -0.2735), (-0.02438, 0.9157, -0.2584), (-0.02438, 1.057, -0.2796), (-0.07811, 0.9157, -0.2528), (-0.08251, 1.057, -0.2735), (-0.1295, 0.9157, -0.2361), (-0.1381, 1.057, -0.2554), (-0.1763, 0.9157, -0.2091), (-0.1887, 1.057, -0.2262), (-0.2164, 0.9157, -0.1729), (-0.2321, 1.057, -0.1871), (-0.2482, 0.9157, -0.1292), (-0.2665, 1.057, -0.1398), (-0.2702, 0.9157, -0.07987), (-0.2903, 1.057, -0.0864), (-0.2814, 0.9157, -0.02702), (-0.3024, 1.057, -0.02922), (-0.3024, 1.057, 0.02922), (-0.2814, 0.9157, 0.02701), (-0.2702, 0.9157, 0.07986), (-0.2903, 1.057, 0.0864), (-0.2482, 0.9157, 0.1292), (-0.2665, 1.057, 0.1398), (-0.2164, 0.9157, 0.1729), (-0.2322, 1.057, 0.1871), (-0.1763, 0.9157, 0.2091), (-0.1887, 1.057, 0.2262), (-0.1295, 0.9157, 0.2361), (-0.1381, 1.057, 0.2554), (-0.07811, 0.9157, 0.2528), (-0.08251, 1.057, 0.2735), (-0.02438, 0.9157, 0.2584), (-0.02438, 1.057, 0.2796), (0.02936, 0.9157, 0.2528), (0.03375, 1.057, 0.2735), (0.08074, 0.9157, 0.2361), (0.08934, 1.057, 0.2554), (0.1275, 0.9157, 0.2091), (0.14, 1.057, 0.2262), (0.1677, 0.9157, 0.1729), (0.1834, 1.057, 0.1871), (0.1994, 0.9157, 0.1292), (0.2177, 1.057, 0.1398), (0.2214, 0.9157, 0.07986), (0.2415, 1.057, 0.0864), (0.2327, 0.9157, 0.02702), (0.2537, 1.057, 0.02922)], [], [(14, 49, 50, 15), (2, 36, 37, 3), (28, 63, 64, 29), (15, 50, 51, 16), (3, 37, 38, 4), (29, 64, 65, 30), (16, 51, 52, 17), (4, 38, 39, 5), (30, 65, 66, 31), (17, 52, 53, 18), (5, 39, 40, 6), (31, 66, 67, 32), (18, 53, 54, 19), (6, 40, 41, 1266, 7), (32, 67, 68, 33), (19, 54, 55, 20), (1471, 1264, 42, 1267), (33, 68, 980), (20, 55, 56, 21), (1470, 1265, 43, 1268), (21, 56, 57, 22), (9, 1268, 43, 44, 1054, 10), (22, 57, 58, 23), (1261, 1052, 45, 1199), (23, 58, 59, 24), (1260, 1053, 46, 1055), (24, 59, 60, 25), (11, 1055, 46, 47, 12), (174, 34, 0), (25, 60, 61, 26), (12, 47, 48, 13), (0, 34, 35, 1), (26, 61, 62, 27), (13, 48, 49, 14), (1, 35, 36, 2), (27, 62, 63, 28), (53, 88, 89, 54), (40, 75, 76, 1271, 41), (67, 102, 103, 68), (54, 89, 90, 55), (1469, 1269, 77, 1272), (68, 103, 980), (55, 90, 91, 56), (1468, 1270, 78, 1273), (56, 91, 92, 57), (43, 1273, 78, 79, 1058, 44), (57, 92, 93, 58), (1259, 1056, 80, 1059), (58, 93, 94, 59), (1258, 1057, 81, 1060), (59, 94, 95, 60), (46, 1060, 81, 82, 47), (174, 69, 34), (60, 95, 96, 61), (47, 82, 83, 48), (34, 69, 70, 35), (61, 96, 97, 62), (48, 83, 84, 49), (35, 70, 71, 36), (62, 97, 98, 63), (49, 84, 85, 50), (36, 71, 72, 37), (63, 98, 99, 64), (50, 85, 86, 51), (37, 72, 73, 38), (64, 99, 100, 65), (51, 86, 87, 52), (38, 73, 74, 39), (65, 100, 101, 66), (52, 87, 88, 53), (39, 74, 75, 40), (66, 101, 102, 67), (82, 117, 118, 83), (69, 104, 105, 70), (96, 131, 132, 97), (83, 118, 119, 84), (70, 105, 106, 71), (97, 132, 133, 98), (84, 119, 120, 85), (71, 106, 107, 72), (98, 133, 134, 99), (85, 120, 121, 86), (72, 107, 108, 73), (99, 134, 135, 100), (86, 121, 122, 87), (73, 108, 109, 74), (100, 135, 136, 101), (87, 122, 123, 88), (74, 109, 110, 75), (101, 136, 137, 102), (88, 123, 124, 89), (75, 110, 111, 1276, 76), (102, 137, 138, 103), (89, 124, 125, 90), (1467, 1274, 112, 1277), (103, 138, 980), (90, 125, 126, 91), (1466, 1275, 113, 1278), (91, 126, 127, 92), (78, 1278, 113, 114, 1063, 79), (92, 127, 128, 93), (1257, 1061, 115, 1064), (93, 128, 129, 94), (1256, 1062, 116, 1065), (94, 129, 130, 95), (81, 1065, 116, 117, 82), (174, 104, 69), (95, 130, 131, 96), (1465, 1279, 147, 1281), (138, 173, 980), (125, 160, 161, 126), (1464, 1280, 148, 1283), (126, 161, 162, 127), (113, 1283, 148, 149, 1068, 114), (127, 162, 163, 128), (1255, 1066, 150, 1069), (128, 163, 164, 129), (1254, 1067, 151, 1070), (129, 164, 165, 130), (116, 1070, 151, 152, 117), (174, 139, 104), (130, 165, 166, 131), (117, 152, 153, 118), (104, 139, 140, 105), (131, 166, 167, 132), (118, 153, 154, 119), (105, 140, 141, 106), (132, 167, 168, 133), (119, 154, 155, 120), (106, 141, 142, 107), (133, 168, 169, 134), (120, 155, 156, 121), (107, 142, 143, 108), (134, 169, 170, 135), (121, 156, 157, 122), (108, 143, 144, 109), (135, 170, 171, 136), (122, 157, 158, 123), (109, 144, 145, 110), (136, 171, 172, 137), (123, 158, 159, 124), (110, 145, 146, 1282, 111), (137, 172, 173, 138), (124, 159, 160, 125), (140, 176, 177, 141), (167, 203, 204, 168), (154, 190, 191, 155), (141, 177, 178, 142), (168, 204, 205, 169), (155, 191, 192, 156), (142, 178, 179, 143), (169, 205, 206, 170), (156, 192, 193, 157), (143, 179, 180, 144), (170, 206, 207, 171), (157, 193, 194, 158), (144, 180, 181, 145), (171, 207, 208, 172), (158, 194, 195, 159), (145, 181, 182, 1286, 146), (172, 208, 209, 173), (159, 195, 196, 160), (1463, 1284, 183, 1287), (173, 209, 980), (160, 196, 197, 161), (1462, 1285, 184, 1288), (161, 197, 198, 162), (148, 1288, 184, 185, 1073, 149), (162, 198, 199, 163), (1253, 1071, 186, 1074), (163, 199, 200, 164), (1252, 1072, 187, 1075), (164, 200, 201, 165), (151, 1075, 187, 188, 152), (174, 175, 139), (165, 201, 202, 166), (152, 188, 189, 153), (139, 175, 176, 140), (166, 202, 203, 167), (153, 189, 190, 154), (197, 232, 233, 198), (184, 1291, 219, 220, 1078, 185), (198, 233, 234, 199), (1251, 1076, 221, 1079), (199, 234, 235, 200), (1250, 1077, 222, 1080), (200, 235, 236, 201), (187, 1080, 222, 223, 188), (174, 210, 175), (201, 236, 237, 202), (188, 223, 224, 189), (175, 210, 211, 176), (202, 237, 238, 203), (189, 224, 225, 190), (176, 211, 212, 177), (203, 238, 239, 204), (190, 225, 226, 191), (177, 212, 213, 178), (204, 239, 240, 205), (191, 226, 227, 192), (178, 213, 214, 179), (205, 240, 241, 206), (192, 227, 228, 193), (179, 214, 215, 180), (206, 241, 242, 207), (193, 228, 229, 194), (180, 215, 216, 181), (207, 242, 243, 208), (194, 229, 230, 195), (181, 216, 217, 1292, 182), (208, 243, 244, 209), (195, 230, 231, 196), (1461, 1289, 218, 1293), (209, 244, 980), (196, 231, 232, 197), (1460, 1290, 219, 1291), (226, 261, 262, 227), (213, 248, 249, 214), (240, 275, 276, 241), (227, 262, 263, 228), (214, 249, 250, 215), (241, 276, 277, 242), (228, 263, 264, 229), (215, 250, 251, 216), (242, 277, 278, 243), (229, 264, 265, 230), (216, 251, 252, 1296, 217), (243, 278, 279, 244), (230, 265, 266, 231), (1459, 1294, 253, 1297), (244, 279, 980), (231, 266, 267, 232), (1458, 1295, 254, 1298), (232, 267, 268, 233), (219, 1298, 254, 255, 1083, 220), (233, 268, 269, 234), (1249, 1081, 256, 1084), (234, 269, 270, 235), (1248, 1082, 257, 1085), (235, 270, 271, 236), (222, 1085, 257, 258, 223), (174, 245, 210), (236, 271, 272, 237), (223, 258, 259, 224), (210, 245, 246, 211), (237, 272, 273, 238), (224, 259, 260, 225), (211, 246, 247, 212), (238, 273, 274, 239), (225, 260, 261, 226), (212, 247, 248, 213), (239, 274, 275, 240), (1247, 1086, 291, 1088), (269, 304, 305, 270), (1246, 1087, 292, 1090), (270, 305, 306, 271), (257, 1090, 292, 293, 258), (174, 280, 245), (271, 306, 307, 272), (258, 293, 294, 259), (245, 280, 281, 246), (272, 307, 308, 273), (259, 294, 295, 260), (246, 281, 282, 247), (273, 308, 309, 274), (260, 295, 296, 261), (247, 282, 283, 248), (274, 309, 310, 275), (261, 296, 297, 262), (248, 283, 284, 249), (275, 310, 311, 276), (262, 297, 298, 263), (249, 284, 285, 250), (276, 311, 312, 277), (263, 298, 299, 264), (250, 285, 286, 251), (277, 312, 313, 278), (264, 299, 300, 265), (251, 286, 287, 1301, 252), (278, 313, 314, 279), (265, 300, 301, 266), (1457, 1299, 288, 1302), (279, 314, 980), (266, 301, 302, 267), (1456, 1300, 289, 1303), (267, 302, 303, 268), (254, 1303, 289, 290, 1089, 255), (268, 303, 304, 269), (284, 319, 320, 285), (311, 346, 347, 312), (298, 333, 334, 299), (285, 320, 321, 286), (312, 347, 348, 313), (299, 334, 335, 300), (286, 321, 322, 1306, 287), (313, 348, 349, 314), (300, 335, 336, 301), (1455, 1304, 323, 1307), (314, 349, 980), (301, 336, 337, 302), (1454, 1305, 324, 1308), (302, 337, 338, 303), (289, 1308, 324, 325, 1093, 290), (303, 338, 339, 304), (1245, 1091, 326, 1094), (304, 339, 340, 305), (1244, 1092, 327, 1095), (305, 340, 341, 306), (292, 1095, 327, 328, 293), (174, 315, 280), (306, 341, 342, 307), (293, 328, 329, 294), (280, 315, 316, 281), (307, 342, 343, 308), (294, 329, 330, 295), (281, 316, 317, 282), (308, 343, 344, 309), (295, 330, 331, 296), (282, 317, 318, 283), (309, 344, 345, 310), (296, 331, 332, 297), (283, 318, 319, 284), (310, 345, 346, 311), (297, 332, 333, 298), (340, 375, 376, 341), (327, 1098, 362, 363, 328), (174, 350, 315), (341, 376, 377, 342), (328, 363, 364, 329), (315, 350, 351, 316), (342, 377, 378, 343), (329, 364, 365, 330), (316, 351, 352, 317), (343, 378, 379, 344), (330, 365, 366, 331), (317, 352, 353, 318), (344, 379, 380, 345), (331, 366, 367, 332), (318, 353, 354, 319), (345, 380, 381, 346), (332, 367, 368, 333), (319, 354, 355, 320), (346, 381, 382, 347), (333, 368, 369, 334), (320, 355, 356, 321), (347, 382, 383, 348), (334, 369, 370, 335), (321, 356, 357, 1311, 322), (348, 383, 384, 349), (335, 370, 371, 336), (1453, 1309, 358, 1312), (349, 384, 980), (336, 371, 372, 337), (1452, 1310, 359, 1313), (337, 372, 373, 338), (324, 1313, 359, 360, 1099, 325), (338, 373, 374, 339), (1243, 1096, 361, 1100), (339, 374, 375, 340), (1242, 1097, 362, 1098), (382, 417, 418, 383), (369, 404, 405, 370), (356, 391, 392, 1316, 357), (383, 418, 419, 384), (370, 405, 406, 371), (1451, 1314, 393, 1317), (384, 419, 980), (371, 406, 407, 372), (1450, 1315, 394, 1318), (372, 407, 408, 373), (359, 1318, 394, 395, 1103, 360), (373, 408, 409, 374), (1241, 1101, 396, 1104), (374, 409, 410, 375), (1240, 1102, 397, 1105), (375, 410, 411, 376), (362, 1105, 397, 398, 363), (174, 385, 350), (376, 411, 412, 377), (363, 398, 399, 364), (350, 385, 386, 351), (377, 412, 413, 378), (364, 399, 400, 365), (351, 386, 387, 352), (378, 413, 414, 379), (365, 400, 401, 366), (352, 387, 388, 353), (379, 414, 415, 380), (366, 401, 402, 367), (353, 388, 389, 354), (380, 415, 416, 381), (367, 402, 403, 368), (354, 389, 390, 355), (381, 416, 417, 382), (368, 403, 404, 369), (355, 390, 391, 356), (411, 446, 447, 412), (398, 433, 434, 399), (385, 420, 421, 386), (412, 447, 448, 413), (399, 434, 435, 400), (386, 421, 422, 387), (413, 448, 449, 414), (400, 435, 436, 401), (387, 422, 423, 388), (414, 449, 450, 415), (401, 436, 437, 402), (388, 423, 424, 389), (415, 450, 451, 416), (402, 437, 438, 403), (389, 424, 425, 390), (416, 451, 452, 417), (403, 438, 439, 404), (390, 425, 426, 391), (417, 452, 453, 418), (404, 439, 440, 405), (391, 426, 427, 1321, 392), (418, 453, 454, 419), (405, 440, 441, 406), (1449, 1319, 428, 1322), (419, 454, 980), (406, 441, 442, 407), (1448, 1320, 429, 1323), (407, 442, 443, 408), (394, 1323, 429, 430, 1108, 395), (408, 443, 444, 409), (1239, 1106, 431, 1109), (409, 444, 445, 410), (1238, 1107, 432, 1110), (410, 445, 446, 411), (397, 1110, 432, 433, 398), (174, 420, 385), (440, 475, 476, 441), (1447, 1324, 463, 1326), (454, 489, 980), (441, 476, 477, 442), (1446, 1325, 464, 1328), (442, 477, 478, 443), (429, 1328, 464, 465, 1113, 430), (443, 478, 479, 444), (1237, 1111, 466, 1114), (444, 479, 480, 445), (1236, 1112, 467, 1115), (445, 480, 481, 446), (432, 1115, 467, 468, 433), (174, 455, 420), (446, 481, 482, 447), (433, 468, 469, 434), (420, 455, 456, 421), (447, 482, 483, 448), (434, 469, 470, 435), (421, 456, 457, 422), (448, 483, 484, 449), (435, 470, 471, 436), (422, 457, 458, 423), (449, 484, 485, 450), (436, 471, 472, 437), (423, 458, 459, 424), (450, 485, 486, 451), (437, 472, 473, 438), (424, 459, 460, 425), (451, 486, 487, 452), (438, 473, 474, 439), (425, 460, 461, 426), (452, 487, 488, 453), (439, 474, 475, 440), (426, 461, 462, 1327, 427), (453, 488, 489, 454), (469, 504, 505, 470), (456, 491, 492, 457), (483, 518, 519, 484), (470, 505, 506, 471), (457, 492, 493, 458), (484, 519, 520, 485), (471, 506, 507, 472), (458, 493, 494, 459), (485, 520, 521, 486), (472, 507, 508, 473), (459, 494, 495, 460), (486, 521, 522, 487), (473, 508, 509, 474), (460, 495, 496, 461), (487, 522, 523, 488), (474, 509, 510, 475), (461, 496, 497, 1331, 462), (488, 523, 524, 489), (475, 510, 511, 476), (1445, 1329, 498, 1332), (489, 524, 980), (476, 511, 512, 477), (1444, 1330, 499, 1333), (477, 512, 513, 478), (464, 1333, 499, 500, 1118, 465), (478, 513, 514, 479), (1235, 1116, 501, 1119), (479, 514, 515, 480), (1234, 1117, 502, 1120), (480, 515, 516, 481), (467, 1120, 502, 503, 468), (174, 490, 455), (481, 516, 517, 482), (468, 503, 504, 469), (455, 490, 491, 456), (482, 517, 518, 483), (1443, 1335, 534, 1336), (512, 547, 548, 513), (499, 1336, 534, 535, 1123, 500), (513, 548, 549, 514), (1233, 1121, 536, 1124), (514, 549, 550, 515), (1232, 1122, 537, 1125), (515, 550, 551, 516), (502, 1125, 537, 538, 503), (174, 525, 490), (516, 551, 552, 517), (503, 538, 539, 504), (490, 525, 526, 491), (517, 552, 553, 518), (504, 539, 540, 505), (491, 526, 527, 492), (518, 553, 554, 519), (505, 540, 541, 506), (492, 527, 528, 493), (519, 554, 555, 520), (506, 541, 542, 507), (493, 528, 529, 494), (520, 555, 556, 521), (507, 542, 543, 508), (494, 529, 530, 495), (521, 556, 557, 522), (508, 543, 544, 509), (495, 530, 531, 496), (522, 557, 558, 523), (509, 544, 545, 510), (496, 531, 532, 1338, 497), (523, 558, 559, 524), (510, 545, 546, 511), (1442, 1334, 533, 1337), (524, 559, 980), (511, 546, 547, 512), (527, 562, 563, 528), (554, 589, 590, 555), (541, 576, 577, 542), (528, 563, 564, 529), (555, 590, 591, 556), (542, 577, 578, 543), (529, 564, 565, 530), (556, 591, 592, 557), (543, 578, 579, 544), (530, 565, 566, 531), (557, 592, 593, 558), (544, 579, 580, 545), (531, 566, 567, 1341, 532), (558, 593, 594, 559), (545, 580, 581, 546), (1441, 1339, 568, 1342), (559, 594, 980), (546, 581, 582, 547), (1440, 1340, 569, 1343), (547, 582, 583, 548), (534, 1343, 569, 570, 1128, 535), (548, 583, 584, 549), (1231, 1126, 571, 1129), (549, 584, 585, 550), (1230, 1127, 572, 1130), (550, 585, 586, 551), (537, 1130, 572, 573, 538), (174, 560, 525), (551, 586, 587, 552), (538, 573, 574, 539), (525, 560, 561, 526), (552, 587, 588, 553), (539, 574, 575, 540), (526, 561, 562, 527), (553, 588, 589, 554), (540, 575, 576, 541), (583, 618, 619, 584), (1229, 1131, 606, 1133), (584, 619, 620, 585), (1228, 1132, 607, 1135), (585, 620, 621, 586), (572, 1135, 607, 608, 573), (174, 595, 560), (586, 621, 622, 587), (573, 608, 609, 574), (560, 595, 596, 561), (587, 622, 623, 588), (574, 609, 610, 575), (561, 596, 597, 562), (588, 623, 624, 589), (575, 610, 611, 576), (562, 597, 598, 563), (589, 624, 625, 590), (576, 611, 612, 577), (563, 598, 599, 564), (590, 625, 626, 591), (577, 612, 613, 578), (564, 599, 600, 565), (591, 626, 627, 592), (578, 613, 614, 579), (565, 600, 601, 566), (592, 627, 628, 593), (579, 614, 615, 580), (566, 601, 602, 1346, 567), (593, 628, 629, 594), (580, 615, 616, 581), (1439, 1344, 603, 1347), (594, 629, 980), (581, 616, 617, 582), (1438, 1345, 604, 1348), (582, 617, 618, 583), (569, 1348, 604, 605, 1134, 570), (612, 647, 648, 613), (599, 634, 635, 600), (626, 661, 662, 627), (613, 648, 649, 614), (600, 635, 636, 601), (627, 662, 663, 628), (614, 649, 650, 615), (601, 636, 637, 1351, 602), (628, 663, 664, 629), (615, 650, 651, 616), (1437, 1349, 638, 1352), (629, 664, 980), (616, 651, 652, 617), (1436, 1350, 639, 1353), (617, 652, 653, 618), (604, 1353, 639, 640, 1138, 605), (618, 653, 654, 619), (1227, 1136, 641, 1139), (619, 654, 655, 620), (1226, 1137, 642, 1140), (620, 655, 656, 621), (607, 1140, 642, 643, 608), (174, 630, 595), (621, 656, 657, 622), (608, 643, 644, 609), (595, 630, 631, 596), (622, 657, 658, 623), (609, 644, 645, 610), (596, 631, 632, 597), (623, 658, 659, 624), (610, 645, 646, 611), (597, 632, 633, 598), (624, 659, 660, 625), (611, 646, 647, 612), (598, 633, 634, 599), (625, 660, 661, 626), (1225, 1142, 677, 1143), (655, 690, 691, 656), (642, 1143, 677, 678, 643), (174, 665, 630), (656, 691, 692, 657), (643, 678, 679, 644), (630, 665, 666, 631), (657, 692, 693, 658), (644, 679, 680, 645), (631, 666, 667, 632), (658, 693, 694, 659), (645, 680, 681, 646), (632, 667, 668, 633), (659, 694, 695, 660), (646, 681, 682, 647), (633, 668, 669, 634), (660, 695, 696, 661), (647, 682, 683, 648), (634, 669, 670, 635), (661, 696, 697, 662), (648, 683, 684, 649), (635, 670, 671, 636), (662, 697, 698, 663), (649, 684, 685, 650), (636, 671, 672, 1356, 637), (663, 698, 699, 664), (650, 685, 686, 651), (1435, 1354, 673, 1357), (664, 699, 980), (651, 686, 687, 652), (1434, 1355, 674, 1358), (652, 687, 688, 653), (639, 1358, 674, 675, 1145, 640), (653, 688, 689, 654), (1224, 1141, 676, 1144), (654, 689, 690, 655), (670, 705, 706, 671), (697, 732, 733, 698), (684, 719, 720, 685), (671, 706, 707, 1361, 672), (698, 733, 734, 699), (685, 720, 721, 686), (1433, 1359, 708, 1362), (699, 734, 980), (686, 721, 722, 687), (1432, 1360, 709, 1363), (687, 722, 723, 688), (674, 1363, 709, 710, 1148, 675), (688, 723, 724, 689), (1223, 1146, 711, 1149), (689, 724, 725, 690), (1222, 1147, 712, 1150), (690, 725, 726, 691), (677, 1150, 712, 713, 678), (174, 700, 665), (691, 726, 727, 692), (678, 713, 714, 679), (665, 700, 701, 666), (692, 727, 728, 693), (679, 714, 715, 680), (666, 701, 702, 667), (693, 728, 729, 694), (680, 715, 716, 681), (667, 702, 703, 668), (694, 729, 730, 695), (681, 716, 717, 682), (668, 703, 704, 669), (695, 730, 731, 696), (682, 717, 718, 683), (669, 704, 705, 670), (696, 731, 732, 697), (683, 718, 719, 684), (174, 735, 700), (726, 761, 762, 727), (713, 748, 749, 714), (700, 735, 736, 701), (727, 762, 763, 728), (714, 749, 750, 715), (701, 736, 737, 702), (728, 763, 764, 729), (715, 750, 751, 716), (702, 737, 738, 703), (729, 764, 765, 730), (716, 751, 752, 717), (703, 738, 739, 704), (730, 765, 766, 731), (717, 752, 753, 718), (704, 739, 740, 705), (731, 766, 767, 732), (718, 753, 754, 719), (705, 740, 741, 706), (732, 767, 768, 733), (719, 754, 755, 720), (706, 741, 742, 1366, 707), (733, 768, 769, 734), (720, 755, 756, 721), (1431, 1364, 743, 1367), (734, 769, 980), (721, 756, 757, 722), (1430, 1365, 744, 1368), (722, 757, 758, 723), (709, 1368, 744, 745, 1153, 710), (723, 758, 759, 724), (1221, 1151, 746, 1154), (724, 759, 760, 725), (1220, 1152, 747, 1155), (725, 760, 761, 726), (712, 1155, 747, 748, 713), (768, 803, 804, 769), (755, 790, 791, 756), (1429, 1369, 778, 1371), (769, 804, 980), (756, 791, 792, 757), (1428, 1370, 779, 1373), (757, 792, 793, 758), (744, 1373, 779, 780, 1158, 745), (758, 793, 794, 759), (1219, 1156, 781, 1159), (759, 794, 795, 760), (1218, 1157, 782, 1160), (760, 795, 796, 761), (747, 1160, 782, 783, 748), (174, 770, 735), (761, 796, 797, 762), (748, 783, 784, 749), (735, 770, 771, 736), (762, 797, 798, 763), (749, 784, 785, 750), (736, 771, 772, 737), (763, 798, 799, 764), (750, 785, 786, 751), (737, 772, 773, 738), (764, 799, 800, 765), (751, 786, 787, 752), (738, 773, 774, 739), (765, 800, 801, 766), (752, 787, 788, 753), (739, 774, 775, 740), (766, 801, 802, 767), (753, 788, 789, 754), (740, 775, 776, 741), (767, 802, 803, 768), (754, 789, 790, 755), (741, 776, 777, 1372, 742), (797, 832, 833, 798), (784, 819, 820, 785), (771, 806, 807, 772), (798, 833, 834, 799), (785, 820, 821, 786), (772, 807, 808, 773), (799, 834, 835, 800), (786, 821, 822, 787), (773, 808, 809, 774), (800, 835, 836, 801), (787, 822, 823, 788), (774, 809, 810, 775), (801, 836, 837, 802), (788, 823, 824, 789), (775, 810, 811, 776), (802, 837, 838, 803), (789, 824, 825, 790), (776, 811, 812, 1376, 777), (803, 838, 839, 804), (790, 825, 826, 791), (1427, 1374, 813, 1377), (804, 839, 980), (791, 826, 827, 792), (1426, 1375, 814, 1378), (792, 827, 828, 793), (779, 1378, 814, 815, 1163, 780), (793, 828, 829, 794), (1217, 1161, 816, 1164), (794, 829, 830, 795), (1216, 1162, 817, 1165), (795, 830, 831, 796), (782, 1165, 817, 818, 783), (174, 805, 770), (796, 831, 832, 797), (783, 818, 819, 784), (770, 805, 806, 771), (825, 860, 861, 826), (1425, 1379, 848, 1381), (839, 874, 980), (826, 861, 862, 827), (1424, 1380, 849, 1383), (827, 862, 863, 828), (814, 1383, 849, 850, 1168, 815), (828, 863, 864, 829), (1215, 1166, 851, 1169), (829, 864, 865, 830), (1214, 1167, 852, 1170), (830, 865, 866, 831), (817, 1170, 852, 853, 818), (174, 840, 805), (831, 866, 867, 832), (818, 853, 854, 819), (805, 840, 841, 806), (832, 867, 868, 833), (819, 854, 855, 820), (806, 841, 842, 807), (833, 868, 869, 834), (820, 855, 856, 821), (807, 842, 843, 808), (834, 869, 870, 835), (821, 856, 857, 822), (808, 843, 844, 809), (835, 870, 871, 836), (822, 857, 858, 823), (809, 844, 845, 810), (836, 871, 872, 837), (823, 858, 859, 824), (810, 845, 846, 811), (837, 872, 873, 838), (824, 859, 860, 825), (811, 846, 847, 1382, 812), (838, 873, 874, 839), (854, 889, 890, 855), (841, 876, 877, 842), (868, 903, 904, 869), (855, 890, 891, 856), (842, 877, 878, 843), (869, 904, 905, 870), (856, 891, 892, 857), (843, 878, 879, 844), (870, 905, 906, 871), (857, 892, 893, 858), (844, 879, 880, 845), (871, 906, 907, 872), (858, 893, 894, 859), (845, 880, 881, 846), (872, 907, 908, 873), (859, 894, 895, 860), (846, 881, 882, 1386, 847), (873, 908, 909, 874), (860, 895, 896, 861), (1423, 1384, 883, 1387), (874, 909, 980), (861, 896, 897, 862), (1422, 1385, 884, 1388), (862, 897, 898, 863), (849, 1388, 884, 885, 1173, 850), (863, 898, 899, 864), (1213, 1171, 886, 1174), (864, 899, 900, 865), (1212, 1172, 887, 1175), (865, 900, 901, 866), (852, 1175, 887, 888, 853), (174, 875, 840), (866, 901, 902, 867), (853, 888, 889, 854), (840, 875, 876, 841), (867, 902, 903, 868), (1421, 1390, 919, 1391), (897, 932, 933, 898), (884, 1391, 919, 920, 1178, 885), (898, 933, 934, 899), (1211, 1176, 921, 1179), (899, 934, 935, 900), (1210, 1177, 922, 1180), (900, 935, 936, 901), (887, 1180, 922, 923, 888), (174, 910, 875), (901, 936, 937, 902), (888, 923, 924, 889), (875, 910, 911, 876), (902, 937, 938, 903), (889, 924, 925, 890), (876, 911, 912, 877), (903, 938, 939, 904), (890, 925, 926, 891), (877, 912, 913, 878), (904, 939, 940, 905), (891, 926, 927, 892), (878, 913, 914, 879), (905, 940, 941, 906), (892, 927, 928, 893), (879, 914, 915, 880), (906, 941, 942, 907), (893, 928, 929, 894), (880, 915, 916, 881), (907, 942, 943, 908), (894, 929, 930, 895), (881, 916, 917, 1393, 882), (908, 943, 944, 909), (895, 930, 931, 896), (1420, 1389, 918, 1392), (909, 944, 980), (896, 931, 932, 897), (912, 947, 948, 913), (939, 974, 975, 940), (926, 961, 962, 927), (913, 948, 949, 914), (940, 975, 976, 941), (927, 962, 963, 928), (914, 949, 950, 915), (941, 976, 977, 942), (928, 963, 964, 929), (915, 950, 951, 916), (942, 977, 978, 943), (929, 964, 965, 930), (916, 951, 952, 1396, 917), (943, 978, 979, 944), (930, 965, 966, 931), (1419, 1394, 953, 1397), (944, 979, 980), (931, 966, 967, 932), (1418, 1395, 954, 1398), (932, 967, 968, 933), (919, 1398, 954, 955, 1183, 920), (933, 968, 969, 934), (1209, 1181, 956, 1184), (934, 969, 970, 935), (1208, 1182, 957, 1185), (935, 970, 971, 936), (922, 1185, 957, 958, 923), (174, 945, 910), (936, 971, 972, 937), (923, 958, 959, 924), (910, 945, 946, 911), (937, 972, 973, 938), (924, 959, 960, 925), (911, 946, 947, 912), (938, 973, 974, 939), (925, 960, 961, 926), (968, 1004, 1005, 969), (1207, 1186, 992, 1188), (969, 1005, 1006, 970), (1206, 1187, 993, 1190), (970, 1006, 1007, 971), (957, 1190, 993, 994, 958), (174, 981, 945), (971, 1007, 1008, 972), (958, 994, 995, 959), (945, 981, 982, 946), (972, 1008, 1009, 973), (959, 995, 996, 960), (946, 982, 983, 947), (973, 1009, 1010, 974), (960, 996, 997, 961), (947, 983, 984, 948), (974, 1010, 1011, 975), (961, 997, 998, 962), (948, 984, 985, 949), (975, 1011, 1012, 976), (962, 998, 999, 963), (949, 985, 986, 950), (976, 1012, 1013, 977), (963, 999, 1000, 964), (950, 986, 987, 951), (977, 1013, 1014, 978), (964, 1000, 1001, 965), (951, 987, 988, 1401, 952), (978, 1014, 1015, 979), (965, 1001, 1002, 966), (1417, 1399, 989, 1402), (979, 1015, 980), (966, 1002, 1003, 967), (1416, 1400, 990, 1403), (967, 1003, 1004, 968), (954, 1403, 990, 991, 1189, 955), (998, 1033, 1034, 999), (985, 1020, 1021, 986), (1012, 1047, 1048, 1013), (999, 1034, 1035, 1000), (986, 1021, 1022, 987), (1013, 1048, 1049, 1014), (1000, 1035, 1036, 1001), (987, 1022, 1023, 1406, 988), (1014, 1049, 1050, 1015), (1001, 1036, 1037, 1002), (1415, 1404, 1024, 1407), (1015, 1050, 980), (1002, 1037, 1038, 1003), (1414, 1405, 1025, 1408), (1003, 1038, 1039, 1004), (990, 1408, 1025, 1026, 1193, 991), (1004, 1039, 1040, 1005), (1205, 1191, 1027, 1194), (1005, 1040, 1041, 1006), (1204, 1192, 1028, 1195), (1006, 1041, 1042, 1007), (993, 1195, 1028, 1029, 994), (174, 1016, 981), (1007, 1042, 1043, 1008), (994, 1029, 1030, 995), (981, 1016, 1017, 982), (1008, 1043, 1044, 1009), (995, 1030, 1031, 996), (982, 1017, 1018, 983), (1009, 1044, 1045, 1010), (996, 1031, 1032, 997), (983, 1018, 1019, 984), (1010, 1045, 1046, 1011), (997, 1032, 1033, 998), (984, 1019, 1020, 985), (1011, 1046, 1047, 1012), (1203, 1198, 11, 1200), (1041, 24, 25, 1042), (1028, 1200, 11, 12, 1029), (174, 0, 1016), (1042, 25, 26, 1043), (1029, 12, 13, 1030), (1016, 0, 1, 1017), (1043, 26, 27, 1044), (1030, 13, 14, 1031), (1017, 1, 2, 1018), (1044, 27, 28, 1045), (1031, 14, 15, 1032), (1018, 2, 3, 1019), (1045, 28, 29, 1046), (1032, 15, 16, 1033), (1019, 3, 4, 1020), (1046, 29, 30, 1047), (1033, 16, 17, 1034), (1020, 4, 5, 1021), (1047, 30, 31, 1048), (1034, 17, 18, 1035), (1021, 5, 6, 1022), (1048, 31, 32, 1049), (1035, 18, 19, 1036), (1022, 6, 7, 1409, 1023), (1049, 32, 33, 1050), (1036, 19, 20, 1037), (1413, 1262, 8, 1410), (1050, 33, 980), (1037, 20, 21, 1038), (1412, 1263, 9, 1411), (1038, 21, 22, 1039), (1025, 1411, 9, 10, 1201, 1026), (1039, 22, 23, 1040), (1202, 1197, 1051, 1196), (1040, 23, 24, 1041), (1191, 1202, 1196, 1027), (1026, 1201, 1202, 1191), (1201, 10, 1197, 1202), (1192, 1203, 1200, 1028), (1027, 1196, 1203, 1192), (1196, 1051, 1198, 1203), (1187, 1204, 1195, 993), (992, 1194, 1204, 1187), (1194, 1027, 1192, 1204), (1186, 1205, 1194, 992), (991, 1193, 1205, 1186), (1193, 1026, 1191, 1205), (1182, 1206, 1190, 957), (956, 1188, 1206, 1182), (1188, 992, 1187, 1206), (1181, 1207, 1188, 956), (955, 1189, 1207, 1181), (1189, 991, 1186, 1207), (1177, 1208, 1185, 922), (921, 1184, 1208, 1177), (1184, 956, 1182, 1208), (1176, 1209, 1184, 921), (920, 1183, 1209, 1176), (1183, 955, 1181, 1209), (1172, 1210, 1180, 887), (886, 1179, 1210, 1172), (1179, 921, 1177, 1210), (1171, 1211, 1179, 886), (885, 1178, 1211, 1171), (1178, 920, 1176, 1211), (1167, 1212, 1175, 852), (851, 1174, 1212, 1167), (1174, 886, 1172, 1212), (1166, 1213, 1174, 851), (850, 1173, 1213, 1166), (1173, 885, 1171, 1213), (1162, 1214, 1170, 817), (816, 1169, 1214, 1162), (1169, 851, 1167, 1214), (1161, 1215, 1169, 816), (815, 1168, 1215, 1161), (1168, 850, 1166, 1215), (1157, 1216, 1165, 782), (781, 1164, 1216, 1157), (1164, 816, 1162, 1216), (1156, 1217, 1164, 781), (780, 1163, 1217, 1156), (1163, 815, 1161, 1217), (1152, 1218, 1160, 747), (746, 1159, 1218, 1152), (1159, 781, 1157, 1218), (1151, 1219, 1159, 746), (745, 1158, 1219, 1151), (1158, 780, 1156, 1219), (1147, 1220, 1155, 712), (711, 1154, 1220, 1147), (1154, 746, 1152, 1220), (1146, 1221, 1154, 711), (710, 1153, 1221, 1146), (1153, 745, 1151, 1221), (1142, 1222, 1150, 677), (676, 1149, 1222, 1142), (1149, 711, 1147, 1222), (1141, 1223, 1149, 676), (675, 1148, 1223, 1141), (1148, 710, 1146, 1223), (1136, 1224, 1144, 641), (640, 1145, 1224, 1136), (1145, 675, 1141, 1224), (1137, 1225, 1143, 642), (641, 1144, 1225, 1137), (1144, 676, 1142, 1225), (1132, 1226, 1140, 607), (606, 1139, 1226, 1132), (1139, 641, 1137, 1226), (1131, 1227, 1139, 606), (605, 1138, 1227, 1131), (1138, 640, 1136, 1227), (1127, 1228, 1135, 572), (571, 1133, 1228, 1127), (1133, 606, 1132, 1228), (1126, 1229, 1133, 571), (570, 1134, 1229, 1126), (1134, 605, 1131, 1229), (1122, 1230, 1130, 537), (536, 1129, 1230, 1122), (1129, 571, 1127, 1230), (1121, 1231, 1129, 536), (535, 1128, 1231, 1121), (1128, 570, 1126, 1231), (1117, 1232, 1125, 502), (501, 1124, 1232, 1117), (1124, 536, 1122, 1232), (1116, 1233, 1124, 501), (500, 1123, 1233, 1116), (1123, 535, 1121, 1233), (1112, 1234, 1120, 467), (466, 1119, 1234, 1112), (1119, 501, 1117, 1234), (1111, 1235, 1119, 466), (465, 1118, 1235, 1111), (1118, 500, 1116, 1235), (1107, 1236, 1115, 432), (431, 1114, 1236, 1107), (1114, 466, 1112, 1236), (1106, 1237, 1114, 431), (430, 1113, 1237, 1106), (1113, 465, 1111, 1237), (1102, 1238, 1110, 397), (396, 1109, 1238, 1102), (1109, 431, 1107, 1238), (1101, 1239, 1109, 396), (395, 1108, 1239, 1101), (1108, 430, 1106, 1239), (1097, 1240, 1105, 362), (361, 1104, 1240, 1097), (1104, 396, 1102, 1240), (1096, 1241, 1104, 361), (360, 1103, 1241, 1096), (1103, 395, 1101, 1241), (1092, 1242, 1098, 327), (326, 1100, 1242, 1092), (1100, 361, 1097, 1242), (1091, 1243, 1100, 326), (325, 1099, 1243, 1091), (1099, 360, 1096, 1243), (1087, 1244, 1095, 292), (291, 1094, 1244, 1087), (1094, 326, 1092, 1244), (1086, 1245, 1094, 291), (290, 1093, 1245, 1086), (1093, 325, 1091, 1245), (1082, 1246, 1090, 257), (256, 1088, 1246, 1082), (1088, 291, 1087, 1246), (1081, 1247, 1088, 256), (255, 1089, 1247, 1081), (1089, 290, 1086, 1247), (1077, 1248, 1085, 222), (221, 1084, 1248, 1077), (1084, 256, 1082, 1248), (1076, 1249, 1084, 221), (220, 1083, 1249, 1076), (1083, 255, 1081, 1249), (1072, 1250, 1080, 187), (186, 1079, 1250, 1072), (1079, 221, 1077, 1250), (1071, 1251, 1079, 186), (185, 1078, 1251, 1071), (1078, 220, 1076, 1251), (1067, 1252, 1075, 151), (150, 1074, 1252, 1067), (1074, 186, 1072, 1252), (1066, 1253, 1074, 150), (149, 1073, 1253, 1066), (1073, 185, 1071, 1253), (1062, 1254, 1070, 116), (115, 1069, 1254, 1062), (1069, 150, 1067, 1254), (1061, 1255, 1069, 115), (114, 1068, 1255, 1061), (1068, 149, 1066, 1255), (1057, 1256, 1065, 81), (80, 1064, 1256, 1057), (1064, 115, 1062, 1256), (1056, 1257, 1064, 80), (79, 1063, 1257, 1056), (1063, 114, 1061, 1257), (1053, 1258, 1060, 46), (45, 1059, 1258, 1053), (1059, 80, 1057, 1258), (1052, 1259, 1059, 45), (44, 1058, 1259, 1052), (1058, 79, 1056, 1259), (1198, 1260, 1055, 11), (1051, 1199, 1260, 1198), (1199, 45, 1053, 1260), (1197, 1261, 1199, 1051), (10, 1054, 1261, 1197), (1054, 44, 1052, 1261), (1405, 1412, 1411, 1025), (1024, 1410, 1412, 1405), (1410, 8, 1263, 1412), (1404, 1413, 1410, 1024), (1023, 1409, 1413, 1404), (1409, 7, 1262, 1413), (1400, 1414, 1408, 990), (989, 1407, 1414, 1400), (1407, 1024, 1405, 1414), (1399, 1415, 1407, 989), (988, 1406, 1415, 1399), (1406, 1023, 1404, 1415), (1395, 1416, 1403, 954), (953, 1402, 1416, 1395), (1402, 989, 1400, 1416), (1394, 1417, 1402, 953), (952, 1401, 1417, 1394), (1401, 988, 1399, 1417), (1390, 1418, 1398, 919), (918, 1397, 1418, 1390), (1397, 953, 1395, 1418), (1389, 1419, 1397, 918), (917, 1396, 1419, 1389), (1396, 952, 1394, 1419), (1384, 1420, 1392, 883), (882, 1393, 1420, 1384), (1393, 917, 1389, 1420), (1385, 1421, 1391, 884), (883, 1392, 1421, 1385), (1392, 918, 1390, 1421), (1380, 1422, 1388, 849), (848, 1387, 1422, 1380), (1387, 883, 1385, 1422), (1379, 1423, 1387, 848), (847, 1386, 1423, 1379), (1386, 882, 1384, 1423), (1375, 1424, 1383, 814), (813, 1381, 1424, 1375), (1381, 848, 1380, 1424), (1374, 1425, 1381, 813), (812, 1382, 1425, 1374), (1382, 847, 1379, 1425), (1370, 1426, 1378, 779), (778, 1377, 1426, 1370), (1377, 813, 1375, 1426), (1369, 1427, 1377, 778), (777, 1376, 1427, 1369), (1376, 812, 1374, 1427), (1365, 1428, 1373, 744), (743, 1371, 1428, 1365), (1371, 778, 1370, 1428), (1364, 1429, 1371, 743), (742, 1372, 1429, 1364), (1372, 777, 1369, 1429), (1360, 1430, 1368, 709), (708, 1367, 1430, 1360), (1367, 743, 1365, 1430), (1359, 1431, 1367, 708), (707, 1366, 1431, 1359), (1366, 742, 1364, 1431), (1355, 1432, 1363, 674), (673, 1362, 1432, 1355), (1362, 708, 1360, 1432), (1354, 1433, 1362, 673), (672, 1361, 1433, 1354), (1361, 707, 1359, 1433), (1350, 1434, 1358, 639), (638, 1357, 1434, 1350), (1357, 673, 1355, 1434), (1349, 1435, 1357, 638), (637, 1356, 1435, 1349), (1356, 672, 1354, 1435), (1345, 1436, 1353, 604), (603, 1352, 1436, 1345), (1352, 638, 1350, 1436), (1344, 1437, 1352, 603), (602, 1351, 1437, 1344), (1351, 637, 1349, 1437), (1340, 1438, 1348, 569), (568, 1347, 1438, 1340), (1347, 603, 1345, 1438), (1339, 1439, 1347, 568), (567, 1346, 1439, 1339), (1346, 602, 1344, 1439), (1335, 1440, 1343, 534), (533, 1342, 1440, 1335), (1342, 568, 1340, 1440), (1334, 1441, 1342, 533), (532, 1341, 1441, 1334), (1341, 567, 1339, 1441), (1329, 1442, 1337, 498), (497, 1338, 1442, 1329), (1338, 532, 1334, 1442), (1330, 1443, 1336, 499), (498, 1337, 1443, 1330), (1337, 533, 1335, 1443), (1325, 1444, 1333, 464), (463, 1332, 1444, 1325), (1332, 498, 1330, 1444), (1324, 1445, 1332, 463), (462, 1331, 1445, 1324), (1331, 497, 1329, 1445), (1320, 1446, 1328, 429), (428, 1326, 1446, 1320), (1326, 463, 1325, 1446), (1319, 1447, 1326, 428), (427, 1327, 1447, 1319), (1327, 462, 1324, 1447), (1315, 1448, 1323, 394), (393, 1322, 1448, 1315), (1322, 428, 1320, 1448), (1314, 1449, 1322, 393), (392, 1321, 1449, 1314), (1321, 427, 1319, 1449), (1310, 1450, 1318, 359), (358, 1317, 1450, 1310), (1317, 393, 1315, 1450), (1309, 1451, 1317, 358), (357, 1316, 1451, 1309), (1316, 392, 1314, 1451), (1305, 1452, 1313, 324), (323, 1312, 1452, 1305), (1312, 358, 1310, 1452), (1304, 1453, 1312, 323), (322, 1311, 1453, 1304), (1311, 357, 1309, 1453), (1300, 1454, 1308, 289), (288, 1307, 1454, 1300), (1307, 323, 1305, 1454), (1299, 1455, 1307, 288), (287, 1306, 1455, 1299), (1306, 322, 1304, 1455), (1295, 1456, 1303, 254), (253, 1302, 1456, 1295), (1302, 288, 1300, 1456), (1294, 1457, 1302, 253), (252, 1301, 1457, 1294), (1301, 287, 1299, 1457), (1290, 1458, 1298, 219), (218, 1297, 1458, 1290), (1297, 253, 1295, 1458), (1289, 1459, 1297, 218), (217, 1296, 1459, 1289), (1296, 252, 1294, 1459), (1285, 1460, 1291, 184), (183, 1293, 1460, 1285), (1293, 218, 1290, 1460), (1284, 1461, 1293, 183), (182, 1292, 1461, 1284), (1292, 217, 1289, 1461), (1280, 1462, 1288, 148), (147, 1287, 1462, 1280), (1287, 183, 1285, 1462), (1279, 1463, 1287, 147), (146, 1286, 1463, 1279), (1286, 182, 1284, 1463), (1275, 1464, 1283, 113), (112, 1281, 1464, 1275), (1281, 147, 1280, 1464), (1274, 1465, 1281, 112), (111, 1282, 1465, 1274), (1282, 146, 1279, 1465), (1270, 1466, 1278, 78), (77, 1277, 1466, 1270), (1277, 112, 1275, 1466), (1269, 1467, 1277, 77), (76, 1276, 1467, 1269), (1276, 111, 1274, 1467), (1265, 1468, 1273, 43), (42, 1272, 1468, 1265), (1272, 77, 1270, 1468), (1264, 1469, 1272, 42), (41, 1271, 1469, 1264), (1271, 76, 1269, 1469), (1263, 1470, 1268, 9), (8, 1267, 1470, 1263), (1267, 42, 1265, 1470), (1262, 1471, 1267, 8), (7, 1266, 1471, 1262), (1266, 41, 1264, 1471)])
me_mesh.polygons.foreach_set('material_index', [0, 0, 0, 0, 0, 0, 0, 0, 0, 0, 0, 0, 0, 0, 0, 0, 1, 0, 0, 1, 0, 0, 0, 1, 0, 1, 0, 0, 0, 0, 0, 0, 0, 0, 0, 0, 0, 0, 0, 0, 1, 0, 0, 1, 0, 0, 0, 1, 0, 1, 0, 0, 0, 0, 0, 0, 0, 0, 0, 0, 0, 0, 0, 0, 0, 0, 0, 0, 0, 0, 0, 0, 0, 0, 0, 0, 0, 0, 0, 0, 0, 0, 0, 0, 0, 0, 0, 0, 0, 0, 0, 0, 0, 0, 1, 0, 0, 1, 0, 0, 0, 1, 0, 1, 0, 0, 0, 0, 1, 0, 0, 1, 0, 0, 0, 1, 0, 1, 0, 0, 0, 0, 0, 0, 0, 0, 0, 0, 0, 0, 0, 0, 0, 0, 0, 0, 0, 0, 0, 0, 0, 0, 0, 0, 0, 0, 0, 0, 0, 0, 0, 0, 0, 0, 0, 0, 0, 0, 0, 0, 0, 0, 1, 0, 0, 1, 0, 0, 0, 1, 0, 1, 0, 0, 0, 0, 0, 0, 0, 0, 0, 0, 0, 1, 0, 1, 0, 0, 0, 0, 0, 0, 0, 0, 0, 0, 0, 0, 0, 0, 0, 0, 0, 0, 0, 0, 0, 0, 0, 0, 0, 0, 1, 0, 0, 1, 0, 0, 0, 0, 0, 0, 0, 0, 0, 0, 0, 0, 0, 1, 0, 0, 1, 0, 0, 0, 1, 0, 1, 0, 0, 0, 0, 0, 0, 0, 0, 0, 0, 0, 0, 0, 1, 0, 1, 0, 0, 0, 0, 0, 0, 0, 0, 0, 0, 0, 0, 0, 0, 0, 0, 0, 0, 0, 0, 0, 0, 0, 0, 0, 0, 1, 0, 0, 1, 0, 0, 0, 0, 0, 0, 0, 0, 0, 0, 0, 0, 1, 0, 0, 1, 0, 0, 0, 1, 0, 1, 0, 0, 0, 0, 0, 0, 0, 0, 0, 0, 0, 0, 0, 0, 0, 0, 0, 0, 0, 0, 0, 0, 0, 0, 0, 0, 0, 0, 0, 0, 0, 0, 0, 0, 0, 0, 0, 0, 0, 0, 0, 0, 0, 1, 0, 0, 1, 0, 0, 0, 1, 0, 1, 0, 0, 0, 0, 0, 1, 0, 0, 1, 0, 0, 0, 1, 0, 1, 0, 0, 0, 0, 0, 0, 0, 0, 0, 0, 0, 0, 0, 0, 0, 0, 0, 0, 0, 0, 0, 0, 0, 0, 0, 0, 0, 0, 0, 0, 0, 0, 0, 0, 0, 0, 0, 0, 0, 0, 0, 0, 0, 0, 1, 0, 0, 1, 0, 0, 0, 1, 0, 1, 0, 0, 0, 0, 1, 0, 0, 1, 0, 0, 0, 1, 0, 1, 0, 0, 0, 0, 0, 0, 0, 0, 0, 0, 0, 0, 0, 0, 0, 0, 0, 0, 0, 0, 0, 0, 0, 0, 0, 0, 0, 0, 0, 0, 0, 0, 0, 0, 0, 0, 0, 0, 0, 0, 0, 0, 0, 0, 1, 0, 0, 1, 0, 0, 0, 1, 0, 1, 0, 0, 0, 0, 0, 0, 0, 1, 0, 0, 0, 1, 0, 1, 0, 0, 0, 0, 0, 0, 0, 0, 0, 0, 0, 0, 0, 0, 0, 0, 0, 0, 0, 0, 0, 0, 0, 0, 0, 0, 1, 0, 0, 0, 0, 0, 0, 0, 0, 0, 0, 0, 0, 0, 0, 0, 0, 0, 1, 0, 0, 1, 0, 0, 0, 1, 0, 1, 0, 0, 0, 0, 0, 0, 0, 0, 0, 0, 0, 0, 1, 0, 1, 0, 0, 0, 0, 0, 0, 0, 0, 0, 0, 0, 0, 0, 0, 0, 0, 0, 0, 0, 0, 0, 0, 0, 0, 0, 0, 1, 0, 0, 1, 0, 0, 0, 0, 0, 0, 0, 0, 0, 0, 0, 0, 1, 0, 0, 1, 0, 0, 0, 1, 0, 1, 0, 0, 0, 0, 0, 0, 0, 0, 0, 0, 0, 0, 0, 0, 0, 0, 1, 0, 0, 0, 0, 0, 0, 0, 0, 0, 0, 0, 0, 0, 0, 0, 0, 0, 0, 0, 0, 0, 0, 0, 0, 0, 0, 1, 0, 0, 1, 0, 0, 0, 1, 0, 0, 0, 0, 0, 0, 0, 1, 0, 0, 1, 0, 0, 0, 1, 0, 1, 0, 0, 0, 0, 0, 0, 0, 0, 0, 0, 0, 0, 0, 0, 0, 0, 0, 0, 0, 0, 0, 0, 0, 0, 0, 0, 0, 0, 0, 0, 0, 0, 0, 0, 0, 0, 0, 0, 0, 0, 0, 0, 0, 0, 1, 0, 0, 1, 0, 0, 0, 1, 0, 1, 0, 0, 0, 0, 1, 0, 0, 1, 0, 0, 0, 1, 0, 1, 0, 0, 0, 0, 0, 0, 0, 0, 0, 0, 0, 0, 0, 0, 0, 0, 0, 0, 0, 0, 0, 0, 0, 0, 0, 0, 0, 0, 0, 0, 0, 0, 0, 0, 0, 0, 0, 0, 0, 0, 0, 0, 0, 0, 1, 0, 0, 1, 0, 0, 0, 1, 0, 1, 0, 0, 0, 0, 0, 0, 0, 1, 0, 0, 1, 0, 0, 0, 1, 0, 1, 0, 0, 0, 0, 0, 0, 0, 0, 0, 0, 0, 0, 0, 0, 0, 0, 0, 0, 0, 0, 0, 0, 0, 0, 0, 0, 0, 0, 0, 0, 0, 0, 0, 0, 0, 0, 0, 0, 0, 0, 0, 0, 0, 0, 1, 0, 0, 1, 0, 0, 0, 1, 0, 1, 0, 0, 0, 0, 0, 0, 0, 1, 0, 0, 0, 1, 0, 1, 0, 0, 0, 0, 0, 0, 0, 0, 0, 0, 0, 0, 0, 0, 0, 0, 0, 0, 0, 0, 0, 0, 0, 0, 0, 0, 1, 0, 0, 0, 0, 0, 0, 0, 0, 0, 0, 0, 0, 0, 0, 0, 0, 0, 1, 0, 0, 1, 0, 0, 0, 1, 0, 1, 0, 0, 0, 0, 0, 0, 0, 0, 0, 0, 0, 0, 1, 0, 1, 0, 0, 0, 0, 0, 0, 0, 0, 0, 0, 0, 0, 0, 0, 0, 0, 0, 0, 0, 0, 0, 0, 0, 0, 0, 0, 1, 0, 0, 1, 0, 0, 0, 0, 0, 0, 0, 0, 0, 0, 0, 0, 1, 0, 0, 1, 0, 0, 0, 1, 0, 1, 0, 0, 0, 0, 0, 0, 0, 0, 0, 0, 0, 0, 0, 0, 0, 0, 1, 0, 0, 0, 0, 0, 0, 0, 0, 0, 0, 0, 0, 0, 0, 0, 0, 0, 0, 0, 0, 0, 0, 0, 0, 0, 0, 1, 0, 0, 1, 0, 0, 0, 1, 0, 1, 0, 0, 1, 1, 1, 1, 1, 1, 1, 0, 0, 1, 1, 1, 1, 0, 0, 1, 1, 1, 1, 0, 0, 1, 1, 1, 1, 0, 0, 1, 1, 1, 1, 0, 0, 1, 1, 1, 1, 0, 0, 1, 1, 1, 1, 0, 0, 1, 1, 1, 1, 0, 0, 1, 1, 1, 1, 0, 0, 1, 1, 1, 1, 0, 0, 1, 0, 0, 1, 1, 1, 1, 1, 1, 1, 0, 0, 1, 1, 1, 1, 0, 0, 1, 1, 1, 1, 0, 0, 1, 1, 1, 1, 0, 0, 1, 1, 1, 1, 0, 0, 1, 1, 1, 1, 0, 0, 1, 1, 1, 1, 0, 0, 1, 1, 1, 1, 0, 0, 1, 1, 1, 1, 0, 0, 1, 1, 1, 1, 0, 0, 1, 1, 1, 1, 0, 0, 1, 1, 1, 1, 0, 0, 1, 1, 1, 1, 0, 0, 1, 1, 1, 1, 0, 0, 1, 1, 1, 1, 0, 0, 1, 1, 1, 1, 0, 0, 1, 1, 1, 1, 0, 0, 1, 1, 1, 1, 0, 0, 1, 1, 1, 1, 0, 0, 1, 1, 1, 1, 0, 0, 1, 1, 1, 1, 0, 0, 1, 1, 1, 1, 0, 0, 1, 0, 0, 1, 1, 1, 1, 1, 1, 1, 0, 0, 1, 1, 1, 1, 0, 0, 1, 1, 1, 1, 0, 0, 1, 1, 1, 1, 0, 0, 1, 1, 1, 1, 0, 0, 1, 1, 1, 1, 0, 0, 1, 1, 1, 1, 0, 0, 1, 1, 1, 1, 0, 0, 1, 1, 1, 1, 0, 0, 1, 1, 1, 1, 0, 0, 1, 0, 0, 1, 1, 1, 1, 1, 1, 1, 0, 0, 1, 1, 1, 1, 0, 0, 1, 1, 1, 1, 0, 0, 1, 1, 1, 1, 0, 0, 1, 1, 1, 1, 0, 0, 1, 1, 1, 1, 0, 0, 1, 1, 1, 1, 0, 0, 1, 1, 1, 1, 0, 0, 1, 1, 1, 1, 0, 0, 1, 1, 1, 1, 0, 0, 1, 1, 1, 1, 0, 0, 1, 1, 1, 1, 0, 0, 1, 1, 1, 1, 0, 0, 1, 1, 1, 1, 0, 0])
me_mesh.materials.append(mat_pin)
me_mesh.materials.append(mat_stripe)
me_mesh.use_remesh_preserve_volume = False
me_mesh.use_remesh_preserve_attributes = False
me_mesh.use_mirror_vertex_groups = False
me_mesh.update()

# ---- curves / text
cu_beziercurve_003 = bpy.data.curves.new('BezierCurve.003', 'CURVE')
cu_beziercurve_003.dimensions = '3D'
_sp = cu_beziercurve_003.splines.new('BEZIER'); _sp.bezier_points.add(3)
_sp.bezier_points.foreach_set('co', [0.0, 1.9, -3.095e-07, 0.2276, 0.5938, -8.503e-08, 0.4107, -1.51, -2.222e-07, 0.0, -1.9, -1.673e-07])
_sp.bezier_points.foreach_set('handle_left', [-0.5273, 1.9, -3.141e-07, 0.2285, 1.018, 4.054e-08, 0.8948, -0.433, -2.584e-07, 0.2443, -1.902, -2.598e-07])
_sp.bezier_points.foreach_set('handle_right', [0.5535, 1.9, -3.048e-07, 0.2263, -0.02097, -2.671e-07, 0.2374, -1.896, -2.093e-07, -0.2566, -1.898, -7.006e-08])
for _p, _l, _r in zip(_sp.bezier_points, ['ALIGNED', 'ALIGNED', 'ALIGNED', 'ALIGNED'], ['ALIGNED', 'ALIGNED', 'ALIGNED', 'ALIGNED']): _p.handle_left_type = _l; _p.handle_right_type = _r
_sp.order_u = 0
_sp.order_v = 0
cu_beziercurve_003.use_path = True
cu_beziercurve_003.use_path_clamp = True
cu_beziercurve_003.bevel_resolution = 0
cu_beziercurve_003.fill_mode = 'HALF'

# ---- objects
ob_pin = bpy.data.objects.new('Pin', me_mesh)
ob_pin_outline = bpy.data.objects.new('Pin Outline', cu_beziercurve_003)

# ---- transforms, parenting, visibility, modifiers, constraints
ob_pin.location = (0.0, 0.0, 0.0)
ob_pin.rotation_euler = (1.571, -0.0, -0.0)
ob_pin.lineart.crease_threshold = 0.0
ob_pin_outline.location = (0.0, 0.0, 0.0)
ob_pin_outline.rotation_euler = (1.571, -0.0, -0.0)
ob_pin_outline.hide_viewport = True
ob_pin_outline.lineart.crease_threshold = 0.0

# ---- collection membership
col_collection_11.objects.link(ob_pin)
col_collection_11.objects.link(ob_pin_outline)

# ---- scene / render settings (as saved in the file)
scene.frame_start = 1; scene.frame_end = 250; scene.frame_set(1)
scene.render.engine = 'BLENDER_EEVEE_NEXT'
scene.render.resolution_percentage = 50
scene.render.dither_intensity = 0.0
scene.cycles.use_denoising = False
scene.cycles.samples = 128
scene.cycles.sampling_pattern = 'TABULATED_SOBOL'
scene.cycles.light_sampling_threshold = 0.0
scene.cycles.use_adaptive_sampling = False
scene.cycles.use_light_tree = False
scene.cycles.blur_glossy = 0.0
scene.cycles.sample_clamp_indirect = 0.0
scene.view_settings.view_transform = 'Standard'
bpy.context.view_layer.update()

# ---- added for rendering (the .blend has no active camera and no usable light): camera, sun
cam_auto = bpy.data.cameras.new('AutoCamera')
cam_auto.lens = 50.0
cam_auto.sensor_width = 36.0
cam_auto.clip_end = 1000.0
ob_auto_camera = bpy.data.objects.new('AutoCamera', cam_auto)
scene.collection.objects.link(ob_auto_camera)
ob_auto_camera.location = (6.99762, -8.1507, 5.44209)
ob_auto_camera.rotation_euler = (1.09748, -7.21219e-08, 0.694738)
scene.camera = ob_auto_camera
light_auto_sun = bpy.data.lights.new('AutoSun', 'SUN')
light_auto_sun.energy = 3.0
light_auto_sun.angle = 0.0523599
ob_auto_sun = bpy.data.objects.new('AutoSun', light_auto_sun)
scene.collection.objects.link(ob_auto_sun)
ob_auto_sun.rotation_euler = (0.872665, 0.174533, 0.523599)
bpy.context.view_layer.update()
